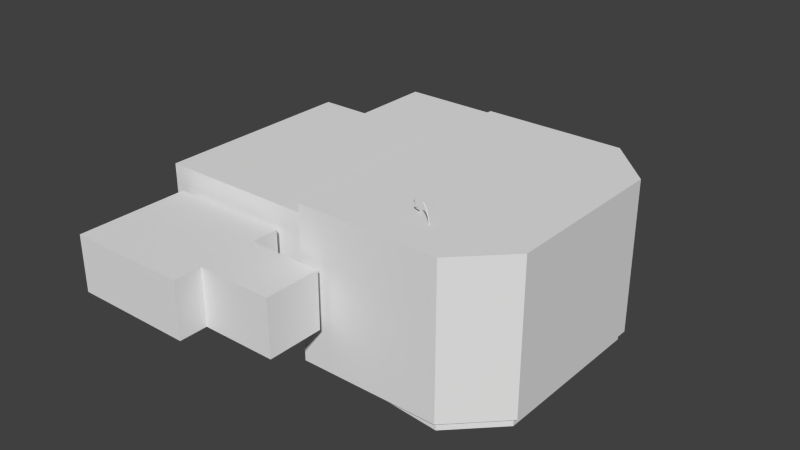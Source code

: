 # Source: Green1.blend  (saved by Blender 2.75.0; exported with 4.5.12 LTS)
import bpy
from mathutils import Matrix  # noqa: F401  (used for matrix-valued properties, if any)

bpy.ops.wm.read_factory_settings(use_empty=True)
scene = bpy.context.scene
scene.name = 'Scene'

# ---- collections
col_collection_1 = bpy.data.collections.new('Collection 1'); scene.collection.children.link(col_collection_1)

# ---- world
world_world = bpy.data.worlds.new('World'); scene.world = world_world
world_world.color = (0.05088, 0.05088, 0.05088)
world_world.use_sun_shadow = False
world_world.sun_shadow_jitter_overblur = 0.0
world_world.cycles.sampling_method = 'MANUAL'
world_world.cycles.sample_map_resolution = 256

# ---- meshes
me_plane_008 = bpy.data.meshes.new('Plane.008')
me_plane_008.from_pydata([(20.2, 8.3, 0.7), (20.2, -8.3, 0.7), (20.2, -8.3, 15.3), (20.2, 8.3, 15.3), (20.0, 9.0, 0.0), (20.0, -9.0, 0.0), (20.0, -9.0, 16.0), (20.0, 9.0, 16.0), (20.0, 8.5, 0.5), (20.0, -8.5, 0.5), (20.0, -8.5, 15.5), (20.0, 8.5, 15.5)], [], [(1, 2, 3, 0), (9, 8, 4, 5), (10, 9, 5, 6), (11, 10, 6, 7), (8, 11, 7, 4), (1, 0, 8, 9), (2, 1, 9, 10), (3, 2, 10, 11), (0, 3, 11, 8)])
me_plane_008.polygons.foreach_set('use_smooth', [True] * 9)
_k = set([(0, 1), (0, 3), (0, 8), (1, 2), (1, 9), (2, 3), (2, 10), (3, 11), (4, 5), (4, 7), (5, 6), (6, 7), (8, 9), (8, 11), (9, 10), (10, 11)])
me_plane_008.attributes.new('sharp_edge', 'BOOLEAN', 'EDGE').data.foreach_set('value', [ (min(e.vertices), max(e.vertices)) in _k for e in me_plane_008.edges])
_uv = me_plane_008.uv_layers.new(name='UVMap')
_uv.uv.foreach_set('vector', [0.8778, 0.8622, 0.7306, 0.8622, 0.7306, 0.6988, 0.8778, 0.6988, 0.1562, 0.6152, 0.1562, 0.4478, 0.1612, 0.4429, 0.1612, 0.6201, 0.005039, 0.6152, 0.1562, 0.6152, 0.1612, 0.6201, 1.922e-08, 0.6201, 0.005039, 0.4478, 0.005039, 0.6152, 1.922e-08, 0.6201, 1.922e-08, 0.4429, 0.1562, 0.4478, 0.005039, 0.4478, 1.922e-08, 0.4429, 0.1612, 0.4429, 0.9221, 0.8248, 0.9221, 0.6614, 0.9241, 0.6595, 0.9241, 0.8268, 0.9262, 0.4941, 0.9262, 0.6378, 0.9242, 0.6398, 0.9242, 0.4921, 0.9242, 0.4941, 0.9242, 0.6575, 0.9221, 0.6595, 0.9221, 0.4921, 0.9241, 0.8051, 0.9241, 0.6614, 0.9262, 0.6595, 0.9262, 0.8071])
me_plane_008.use_remesh_preserve_volume = False
me_plane_008.use_remesh_preserve_attributes = False
me_plane_008.use_mirror_vertex_groups = False
me_plane_008.update()
me_plane_006 = bpy.data.meshes.new('Plane.006')
me_plane_006.from_pydata([(-17.73, 11.7, 5.271), (-17.73, 11.8, 5.271), (-17.73, 11.8, 10.73), (-17.73, 11.7, 10.73), (-5.271, 11.7, 10.73), (-5.271, 11.8, 10.73), (-5.271, 11.8, 5.271), (-5.271, 11.7, 5.271), (-17.73, -11.7, 5.271), (-17.73, -11.8, 5.271), (-17.73, -11.8, 10.73), (-17.73, -11.7, 10.73), (-5.271, -11.7, 10.73), (-5.271, -11.8, 10.73), (-5.271, -11.8, 5.271), (-5.271, -11.7, 5.271)], [], [(5, 6, 1, 2), (4, 3, 0, 7), (12, 15, 8, 11), (13, 10, 9, 14)])
_k = set([(0, 3), (0, 7), (1, 2), (1, 6), (2, 5), (3, 4), (4, 7), (5, 6), (8, 11), (8, 15), (9, 10), (9, 14), (10, 13), (11, 12), (12, 15), (13, 14)])
me_plane_006.attributes.new('sharp_edge', 'BOOLEAN', 'EDGE').data.foreach_set('value', [ (min(e.vertices), max(e.vertices)) in _k for e in me_plane_006.edges])
_uv = me_plane_006.uv_layers.new(name='UVMap')
_uv.uv.foreach_set('vector', [0.8646, 0.8646, 0.8646, -1.865, -5.365, -1.865, -5.365, 0.8646, 0.8646, 0.8646, -5.365, 0.8646, -5.365, -1.865, 0.8646, -1.865, 0.8646, 0.8646, 0.8646, -1.865, -5.365, -1.865, -5.365, 0.8646, 0.8646, 0.8646, -5.365, 0.8646, -5.365, -1.865, 0.8646, -1.865])
me_plane_006.use_remesh_preserve_volume = False
me_plane_006.use_remesh_preserve_attributes = False
me_plane_006.use_mirror_vertex_groups = False
me_plane_006.update()
me_plane_005 = bpy.data.meshes.new('Plane.005')
me_plane_005.from_pydata([(-6.0, -13.0, 4.95), (-17.0, -13.0, 4.95), (-6.0, -23.0, 4.95), (-17.0, -23.0, 4.95)], [], [(0, 1, 3, 2)])
me_plane_005.polygons.foreach_set('use_smooth', [True] * 1)
_k = set([(0, 1), (0, 2), (1, 3), (2, 3)])
me_plane_005.attributes.new('sharp_edge', 'BOOLEAN', 'EDGE').data.foreach_set('value', [ (min(e.vertices), max(e.vertices)) in _k for e in me_plane_005.edges])
_uv = me_plane_005.uv_layers.new(name='UVMap')
_uv.uv.foreach_set('vector', [0.5, 0.0, -5.0, 0.0, -5.0, -5.0, 0.5, -5.0])
me_plane_005.use_remesh_preserve_volume = False
me_plane_005.use_remesh_preserve_attributes = False
me_plane_005.use_mirror_vertex_groups = False
me_plane_005.update()
me_plane_004 = bpy.data.meshes.new('Plane.004')
me_plane_004.from_pydata([(-19.0, -4.0, -0.05), (3.086, -13.0, -0.05), (7.871, -7.781, -0.05), (3.277, -12.81, -0.05), (7.871, 7.781, -0.05), (3.277, 12.81, -0.05), (-19.0, 4.0, -0.05), (3.086, 13.0, -0.05), (-19.0, 10.0, -0.05), (-19.0, -10.0, -0.05), (-2.586, 10.0, -0.05), (3.62, -4.0, -0.05), (0.4142, -13.0, -0.05), (0.4142, 13.0, -0.05), (3.62, 4.0, -0.05), (-2.586, -10.0, -0.05)], [], [(11, 12, 1, 3, 2), (14, 4, 5, 7, 13), (13, 10, 14), (6, 14, 10, 8), (12, 11, 15), (0, 9, 15, 11)])
me_plane_004.polygons.foreach_set('use_smooth', [True] * 6)
_k = set([(0, 9), (0, 11), (1, 12), (2, 3), (2, 11), (4, 5), (4, 14), (6, 8), (6, 14), (7, 13), (8, 10), (9, 15), (10, 13), (12, 15)])
me_plane_004.attributes.new('sharp_edge', 'BOOLEAN', 'EDGE').data.foreach_set('value', [ (min(e.vertices), max(e.vertices)) in _k for e in me_plane_004.edges])
_uv = me_plane_004.uv_layers.new(name='UVMap')
_uv.uv.foreach_set('vector', [0.3098, 0.5, -1.293, -4.0, 0.04289, -4.0, 0.1385, -3.904, 2.435, -1.39, 0.3098, 0.5, 2.435, 2.39, 0.1385, 4.904, 0.04289, 5.0, -1.293, 5.0, 0.7071, 0.0, -0.7929, -1.5, 2.31, -4.5, 0.0, 0.5, 11.31, 0.5, 8.207, 3.5, 0.0, 3.5, 0.7071, 0.0, 2.31, 4.5, -0.7929, 1.5, 0.0, 0.5, 0.0, -2.5, 8.207, -2.5, 11.31, 0.5])
me_plane_004.use_remesh_preserve_volume = False
me_plane_004.use_remesh_preserve_attributes = False
me_plane_004.use_mirror_vertex_groups = False
me_plane_004.update()
me_plane_003 = bpy.data.meshes.new('Plane.003')
me_plane_003.from_pydata([(-6.0, 13.0, 4.95), (-17.0, 13.0, 4.95), (-6.0, 23.0, 4.95), (-17.0, 23.0, 4.95)], [], [(0, 2, 3, 1)])
me_plane_003.polygons.foreach_set('use_smooth', [True] * 1)
_k = set([(0, 1), (0, 2), (1, 3), (2, 3)])
me_plane_003.attributes.new('sharp_edge', 'BOOLEAN', 'EDGE').data.foreach_set('value', [ (min(e.vertices), max(e.vertices)) in _k for e in me_plane_003.edges])
_uv = me_plane_003.uv_layers.new(name='UVMap')
_uv.uv.foreach_set('vector', [0.5, 0.0, 0.5, 5.0, -5.0, 5.0, -5.0, 0.0])
me_plane_003.use_remesh_preserve_volume = False
me_plane_003.use_remesh_preserve_attributes = False
me_plane_003.use_mirror_vertex_groups = False
me_plane_003.update()
me_plane_002 = bpy.data.meshes.new('Plane.002')
me_plane_002.from_pydata([(-19.0, -4.0, -0.05), (3.658, -3.9, 0.0), (19.5, -8.793, 0.0), (19.0, -8.586, 16.05), (19.5, 8.793, 0.0), (19.0, 8.586, 16.05), (14.59, 13.0, 16.05), (14.79, -13.5, 0.0), (14.59, -13.0, 16.05), (1.0, 13.0, 16.05), (3.086, -13.0, -0.05), (1.0, -13.0, 16.05), (4.0, -3.0, 1.0), (4.0, 3.0, 1.0), (-19.0, 2.0, 1.0), (-19.0, -2.0, 1.0), (10.92, 7.383, 1.0), (10.71, 6.293, 1.0), (10.71, -6.293, 1.0), (10.92, -6.617, 1.0), (10.71, -7.707, 1.0), (10.38, -7.924, -0.75), (10.38, -7.924, 1.0), (10.0, -8.0, -0.5), (10.0, -8.0, 1.0), (9.617, -7.924, -0.25), (9.617, -7.924, 1.0), (7.871, -7.781, -0.05), (9.293, -7.707, 1.0), (15.0, 14.0, 0.0), (15.0, -14.0, 0.0), (3.277, -12.81, -0.05), (19.5, -8.793, -1.0), (19.5, 8.793, -1.0), (14.79, -13.5, -1.0), (14.79, 13.5, -1.0), (10.92, 7.383, -1.0), (11.0, 7.0, -1.0), (11.0, 7.0, 1.0), (10.92, 6.617, -1.0), (10.92, 6.617, 1.0), (10.71, 6.293, -1.0), (10.71, -6.293, -1.0), (10.92, -6.617, -1.0), (11.0, -7.0, -1.0), (11.0, -7.0, 1.0), (10.92, -7.383, -1.0), (10.92, -7.383, 1.0), (10.71, -7.707, -1.0), (7.0, 1.0, -1.0), (7.0, 1.0, 1.0), (7.0, -1.0, -1.0), (7.0, -1.0, 1.0), (12.09, -13.5, 0.0), (9.396, -13.5, 0.0), (6.698, -13.5, 0.0), (6.698, -13.5, -0.25), (9.396, -13.5, -0.5), (12.09, -13.5, -0.75), (10.38, 7.924, -0.75), (10.71, 7.707, 1.0), (14.79, 13.5, 0.0), (7.871, 7.781, -0.05), (3.277, 12.81, -0.05), (10.71, 7.707, -1.0), (12.09, 13.5, 0.0), (9.396, 13.5, 0.0), (6.698, 13.5, 0.0), (10.0, 8.0, 1.0), (10.0, 8.0, -0.5), (10.38, 7.924, 1.0), (0.3728, 13.1, 0.0), (0.3728, -13.1, 0.0), (-19.0, 2.0, 6.0), (-19.0, -2.0, 6.0), (-20.0, 3.0, 7.0), (-20.0, -3.0, 7.0), (-19.0, 3.0, 1.0), (-19.0, -3.0, 1.0), (-19.0, 3.0, 7.0), (-19.0, -3.0, 7.0), (-19.0, 4.0, -0.05), (3.658, 3.9, 0.0), (3.086, 13.0, -0.05), (-4.5, 11.0, 4.5), (-4.5, 11.0, 11.5), (-18.5, 11.0, 11.5), (-4.0, -10.0, 13.05), (-6.0, 13.0, 4.95), (-17.0, 13.0, 4.95), (-6.0, 13.0, 11.05), (-17.0, 13.0, 11.05), (-5.0, 15.0, 5.0), (-18.0, 16.0, 5.0), (-18.0, 16.0, 10.0), (-5.0, 21.0, 5.0), (-18.0, 20.0, 5.0), (-18.0, 20.0, 10.0), (-6.0, 23.0, 4.95), (-17.0, 23.0, 4.95), (-6.0, 23.0, 11.05), (-17.0, 23.0, 11.05), (3.0, 15.0, 5.0), (3.0, 15.0, 11.0), (3.0, 21.0, 5.0), (3.0, 21.0, 11.0), (-18.0, 15.0, 5.0), (-18.0, 15.0, 11.0), (-18.0, 21.0, 5.0), (-18.0, 21.0, 11.0), (-18.0, -21.0, 5.0), (-18.0, -15.0, 11.0), (-18.0, -15.0, 5.0), (3.0, -21.0, 11.0), (3.0, -21.0, 5.0), (3.0, -15.0, 11.0), (3.0, -15.0, 5.0), (-17.0, -23.0, 11.05), (-6.0, -23.0, 11.05), (-17.0, -23.0, 4.95), (-6.0, -23.0, 4.95), (-18.0, -20.0, 10.0), (-18.0, -20.0, 5.0), (-5.0, -21.0, 5.0), (-18.0, -16.0, 10.0), (-18.0, -16.0, 5.0), (-5.0, -15.0, 5.0), (-17.0, -13.0, 11.05), (-6.0, -13.0, 11.05), (-17.0, -13.0, 4.95), (-6.0, -13.0, 4.95), (-18.5, -11.0, 11.5), (-4.5, -11.0, 11.5), (-4.5, -11.0, 4.5), (-5.0, 12.0, 5.0), (-17.1, 15.0, 5.0), (-5.9, 15.0, 5.0), (-5.9, 21.0, 5.0), (-17.1, 21.0, 5.0), (-5.0, 24.0, 5.0), (-18.0, 24.0, 5.0), (-17.0, 21.0, 4.95), (-17.0, 15.0, 4.95), (-5.9, 12.9, 5.0), (-17.1, 12.9, 5.0), (-6.0, 15.0, 4.95), (-6.0, 21.0, 4.95), (-5.9, 23.1, 5.0), (-17.1, 23.1, 5.0), (-5.0, 12.0, 11.0), (-5.0, 15.0, 11.0), (-5.0, 21.0, 11.0), (-18.0, 24.0, 11.0), (-5.0, 24.0, 11.0), (-17.1, 12.9, 11.0), (-5.9, 12.9, 11.0), (-7.0, 22.0, 13.0), (-16.0, 22.0, 13.0), (-7.0, 14.0, 13.0), (-16.0, 14.0, 13.0), (-17.1, 23.1, 11.0), (-5.9, 23.1, 11.0), (-6.0, 13.0, 12.0), (-6.0, 23.0, 12.0), (-17.0, 23.0, 12.0), (-17.0, 13.0, 12.0), (-2.627, 10.1, 0.0), (-19.0, 10.0, -0.05), (-4.0, 10.0, 13.05), (-19.0, 10.0, 13.05), (-18.5, 11.0, 4.5), (-5.2, 11.7, 5.2), (-17.8, 11.7, 5.2), (-5.2, 11.7, 10.8), (-17.8, 11.7, 10.8), (-5.0, 11.5, 5.0), (-18.0, 11.5, 5.0), (-5.0, 11.5, 11.0), (-18.0, 11.5, 11.0), (-5.2, 11.8, 5.2), (-17.8, 11.8, 5.2), (-5.2, 11.8, 10.8), (-17.8, 11.8, 10.8), (-18.0, 12.0, 5.0), (-18.0, 12.0, 11.0), (-5.2, 11.5, 5.2), (-17.8, 11.5, 5.2), (-5.2, 11.5, 10.8), (-17.8, 11.5, 10.8), (-5.2, 12.0, 5.2), (-17.8, 12.0, 5.2), (-5.2, 12.0, 10.8), (-17.8, 12.0, 10.8), (-17.73, 11.7, 5.271), (-17.73, 11.8, 5.271), (-17.73, 11.8, 10.73), (-17.73, 11.7, 10.73), (-5.271, 11.7, 10.73), (-5.271, 11.8, 10.73), (-5.271, 11.8, 5.271), (-5.271, 11.7, 5.271), (-18.0, -21.0, 11.0), (-5.0, -12.0, 5.0), (-17.1, -15.0, 5.0), (-5.9, -15.0, 5.0), (-5.9, -21.0, 5.0), (-17.1, -21.0, 5.0), (-5.0, -24.0, 5.0), (-18.0, -24.0, 5.0), (-17.0, -21.0, 4.95), (-17.0, -15.0, 4.95), (-5.9, -12.9, 5.0), (-17.1, -12.9, 5.0), (-6.0, -15.0, 4.95), (-6.0, -21.0, 4.95), (-5.9, -23.1, 5.0), (-17.1, -23.1, 5.0), (-5.0, -12.0, 11.0), (-5.0, -15.0, 11.0), (-5.0, -21.0, 11.0), (-18.0, -24.0, 11.0), (-5.0, -24.0, 11.0), (-17.1, -12.9, 11.0), (-5.9, -12.9, 11.0), (-7.0, -22.0, 13.0), (-16.0, -22.0, 13.0), (-7.0, -14.0, 13.0), (-16.0, -14.0, 13.0), (-17.1, -23.1, 11.0), (-5.9, -23.1, 11.0), (-6.0, -13.0, 12.0), (-6.0, -23.0, 12.0), (-17.0, -23.0, 12.0), (-17.0, -13.0, 12.0), (-2.627, -10.1, 0.0), (-19.0, -10.0, -0.05), (-19.0, -10.0, 13.05), (-18.5, -11.0, 4.5), (-5.2, -11.7, 5.2), (-17.8, -11.7, 5.2), (-5.2, -11.7, 10.8), (-17.8, -11.7, 10.8), (-5.0, -11.5, 5.0), (-18.0, -11.5, 5.0), (-5.0, -11.5, 11.0), (-18.0, -11.5, 11.0), (-5.2, -11.8, 5.2), (-17.8, -11.8, 5.2), (-5.2, -11.8, 10.8), (-17.8, -11.8, 10.8), (-18.0, -12.0, 5.0), (-18.0, -12.0, 11.0), (-5.2, -11.5, 5.2), (-17.8, -11.5, 5.2), (-5.2, -11.5, 10.8), (-17.8, -11.5, 10.8), (-5.2, -12.0, 5.2), (-17.8, -12.0, 5.2), (-5.2, -12.0, 10.8), (-17.8, -12.0, 10.8), (-17.73, -11.7, 5.271), (-17.73, -11.8, 5.271), (-17.73, -11.8, 10.73), (-17.73, -11.7, 10.73), (-5.271, -11.7, 10.73), (-5.271, -11.8, 10.73), (-5.271, -11.8, 5.271), (-5.271, -11.7, 5.271), (-3.0, -11.0, 13.0), (-3.0, 11.0, 13.0), (-20.0, 11.0, 13.0), (-20.0, -11.0, 13.0), (-3.9, -10.1, 13.0), (-3.9, 10.1, 13.0), (-19.1, 10.1, 13.0), (-19.1, -10.1, 13.0), (-5.0, -9.0, 15.0), (-5.0, 9.0, 15.0), (-18.0, 9.0, 15.0), (-18.0, -9.0, 15.0), (-4.0, -10.0, 14.0), (-4.0, 10.0, 14.0), (-19.0, 10.0, 14.0), (-19.0, -10.0, 14.0), (-3.0, 11.0, 0.0), (-20.0, 11.0, 0.0), (4.0, -3.0, 0.0), (-20.0, -3.0, 0.0), (9.293, -7.707, 0.0), (4.0, -13.5, 0.0), (9.293, 7.707, 0.0), (0.0, -14.0, 0.0), (3.5, -14.0, 0.0), (0.0, 14.0, 0.0), (4.0, 3.0, 0.0), (-20.0, 3.0, 0.0), (3.5, 14.0, 0.0), (-3.0, -11.0, 0.0), (-20.0, -11.0, 0.0), (-2.586, 10.0, -0.05), (-19.1, 10.1, 0.0), (3.62, -4.0, -0.05), (-19.1, -3.9, 0.0), (8.013, -7.773, 0.0), (3.349, -12.88, 0.0), (3.349, 12.88, 0.0), (8.013, 7.773, 0.0), (0.4142, -13.0, -0.05), (3.127, -13.1, 0.0), (0.4142, 13.0, -0.05), (3.62, 4.0, -0.05), (-19.1, 3.9, 0.0), (3.127, 13.1, 0.0), (-2.586, -10.0, -0.05), (-19.1, -10.1, 0.0), (15.0, 14.0, 16.0), (15.0, -14.0, 16.0), (0.0, -14.0, 16.0), (0.0, 14.0, 16.0), (19.1, -8.627, 16.0), (19.1, 8.627, 16.0), (14.63, 13.1, 16.0), (14.63, -13.1, 16.0), (0.9, -13.1, 16.0), (0.9, 13.1, 16.0), (18.0, -8.172, 18.0), (18.0, 8.172, 18.0), (14.17, 12.0, 18.0), (14.17, -12.0, 18.0), (2.0, -12.0, 18.0), (2.0, 12.0, 18.0), (19.0, -8.586, 17.0), (19.0, 8.586, 17.0), (14.59, 13.0, 17.0), (14.59, -13.0, 17.0), (1.0, -13.0, 17.0), (1.0, 13.0, 17.0), (10.38, -7.924, -1.0), (10.0, -8.0, -0.75), (9.617, -7.924, -0.5), (6.698, -13.5, -0.5), (9.396, -13.5, -0.75), (12.09, -13.5, -1.0), (9.293, -7.707, -0.25), (4.0, -13.5, -0.25), (9.617, 7.924, -0.25), (9.617, 7.924, 1.0), (9.293, 7.707, 1.0), (6.698, 13.5, -0.25), (9.396, 13.5, -0.5), (12.09, 13.5, -0.75), (4.0, 13.5, 0.0), (10.38, 7.924, -1.0), (10.0, 8.0, -0.75), (9.617, 7.924, -0.5), (6.698, 13.5, -0.5), (9.396, 13.5, -0.75), (12.09, 13.5, -1.0), (9.293, 7.707, -0.25), (4.0, 13.5, -0.25), (20.0, 9.0, 0.0), (20.0, -9.0, 0.0), (20.0, -9.0, 16.0), (20.0, 9.0, 16.0), (10.0, 1.0, 15.0), (9.617, 0.9239, 15.0), (9.293, 0.7071, 15.0), (9.076, 0.3827, 15.0), (9.0, -4.371e-08, 15.0), (9.076, -0.3827, 15.0), (9.293, -0.7071, 15.0), (9.617, -0.9239, 15.0), (10.0, -1.0, 15.0), (10.38, -0.9239, 15.0), (10.71, -0.7071, 15.0), (10.92, -0.3827, 15.0), (11.0, 1.192e-08, 15.0), (10.92, 0.3827, 15.0), (10.71, 0.7071, 15.0), (10.38, 0.9239, 15.0), (9.617, 0.9239, 18.0), (10.0, 1.0, 18.0), (9.293, 0.7071, 18.0), (9.076, 0.3827, 18.0), (9.0, -4.371e-08, 18.0), (9.076, -0.3827, 18.0), (9.293, -0.7071, 18.0), (9.617, -0.9239, 18.0), (10.0, -1.0, 18.0), (10.38, -0.9239, 18.0), (10.71, -0.7071, 18.0), (10.92, -0.3827, 18.0), (11.0, 1.192e-08, 18.0), (10.92, 0.3827, 18.0), (10.71, 0.7071, 18.0), (10.38, 0.9239, 18.0)], [], [(287, 286, 12, 78), (360, 363, 315, 29), (78, 12, 13, 77), (25, 26, 28, 288), (23, 24, 26, 25), (21, 22, 24, 23), (28, 12, 286, 288), (8, 11, 335, 334), (4, 2, 361, 360), (362, 361, 30, 316), (2, 7, 30, 361), (7, 2, 32, 34), (2, 4, 33, 32), (37, 38, 40, 39), (44, 45, 47, 46), (50, 52, 51, 49), (41, 49, 33), (34, 32, 42, 43, 44, 46, 48), (42, 32, 51), (32, 33, 49, 51), (58, 53, 7, 34), (57, 54, 53, 58), (56, 55, 54, 57), (289, 55, 56), (57, 341, 338, 23), (288, 289, 344, 343), (56, 340, 339, 25), (48, 20, 22, 21), (47, 45, 19, 18, 28, 26, 24, 22, 20), (52, 12, 28, 18), (13, 12, 52, 50), (36, 16, 38, 37), (39, 40, 17, 41), (46, 47, 20, 48), (43, 19, 45, 44), (42, 18, 19, 43), (18, 42, 51, 52), (50, 49, 41, 17), (58, 342, 337, 21), (349, 69, 353, 356), (350, 59, 352, 357), (348, 345, 354, 355), (318, 269, 284, 293), (33, 35, 64, 36, 37, 39, 41), (59, 69, 68, 70), (69, 345, 346, 68), (7, 53, 54, 55, 289, 292, 30), (318, 317, 268, 269), (317, 316, 30, 292), (292, 291, 317), (80, 76, 287, 78), (80, 79, 75, 76), (74, 73, 79, 80), (73, 14, 77, 79), (15, 74, 80, 78), (294, 295, 77, 13), (29, 315, 318, 296), (296, 318, 293), (295, 75, 79, 77), (285, 270, 75, 295), (130, 211, 212, 129), (90, 91, 165, 162), (149, 150, 92, 134), (109, 108, 140, 152), (150, 151, 105, 103), (139, 153, 152, 140), (95, 151, 153, 139), (102, 103, 105, 104), (151, 95, 104, 105), (95, 92, 102, 104), (92, 150, 103, 102), (93, 94, 107, 106), (97, 96, 108, 109), (94, 97, 109, 107), (210, 203, 206, 209), (215, 207, 123, 205), (206, 110, 208, 216), (216, 208, 207, 215), (203, 112, 110, 206), (205, 123, 126, 204), (204, 126, 202, 211), (124, 111, 201, 121), (121, 201, 110, 122), (125, 112, 111, 124), (126, 116, 115, 218), (123, 114, 116, 126), (219, 113, 114, 123), (116, 114, 113, 115), (123, 207, 221, 219), (207, 208, 220, 221), (218, 115, 113, 219), (201, 220, 208, 110), (217, 202, 126, 218), (128, 230, 233, 127), (136, 143, 134, 92), (137, 136, 92, 95), (135, 138, 108, 106), (148, 147, 139, 140), (138, 148, 140, 108), (147, 137, 95, 139), (142, 141, 138, 135), (88, 89, 144, 143), (89, 142, 135, 144), (145, 88, 143, 136), (146, 145, 136, 137), (99, 98, 147, 148), (141, 99, 148, 138), (98, 146, 137, 147), (161, 160, 152, 153), (155, 161, 153, 151, 150, 149), (100, 90, 162, 163), (91, 90, 155, 154), (101, 100, 163, 164), (91, 154, 160, 101), (91, 101, 164, 165), (100, 101, 160, 161), (90, 100, 161, 155), (159, 157, 156, 158), (158, 156, 163, 162), (157, 159, 165, 164), (156, 157, 164, 163), (159, 158, 162, 165), (85, 84, 284, 269), (86, 85, 269, 270), (182, 181, 198, 195), (185, 186, 176, 175), (187, 185, 175, 177), (188, 187, 177, 178), (186, 188, 178, 176), (171, 173, 197, 200), (174, 172, 193, 196), (181, 179, 199, 198), (190, 183, 184, 192), (171, 172, 186, 185), (173, 171, 185, 187), (174, 173, 187, 188), (172, 174, 188, 186), (180, 179, 189, 190), (179, 181, 191, 189), (181, 182, 192, 191), (182, 180, 190, 192), (196, 193, 194, 195), (200, 197, 198, 199), (197, 196, 195, 198), (193, 200, 199, 194), (179, 180, 194, 199), (173, 174, 196, 197), (172, 171, 200, 193), (180, 182, 195, 194), (183, 106, 107, 184), (143, 144, 183, 134), (144, 135, 106, 183), (154, 155, 149, 184), (154, 184, 107, 109, 152, 160), (84, 170, 285, 284), (170, 86, 270, 285), (86, 170, 176, 178), (84, 85, 177, 175), (85, 86, 178, 177), (170, 84, 175, 176), (189, 134, 183, 190), (191, 149, 134, 189), (192, 184, 149, 191), (129, 212, 203, 210), (213, 204, 211, 130), (214, 205, 204, 213), (119, 216, 215, 120), (209, 206, 216, 119), (120, 215, 205, 214), (229, 221, 220, 228), (223, 217, 218, 219, 221, 229), (118, 231, 230, 128), (127, 222, 223, 128), (117, 232, 231, 118), (127, 117, 228, 222), (127, 233, 232, 117), (118, 229, 228, 117), (128, 223, 229, 118), (227, 226, 224, 225), (226, 230, 231, 224), (225, 232, 233, 227), (224, 231, 232, 225), (227, 233, 230, 226), (249, 262, 265, 248), (252, 242, 243, 253), (254, 244, 242, 252), (255, 245, 244, 254), (253, 243, 245, 255), (238, 267, 264, 240), (241, 263, 260, 239), (248, 265, 266, 246), (257, 259, 251, 250), (238, 252, 253, 239), (240, 254, 252, 238), (241, 255, 254, 240), (239, 253, 255, 241), (247, 257, 256, 246), (246, 256, 258, 248), (248, 258, 259, 249), (249, 259, 257, 247), (263, 262, 261, 260), (267, 266, 265, 264), (264, 265, 262, 263), (260, 261, 266, 267), (246, 266, 261, 247), (240, 264, 263, 241), (239, 260, 267, 238), (247, 261, 262, 249), (250, 251, 111, 112), (211, 202, 250, 212), (212, 250, 112, 203), (222, 251, 217, 223), (222, 228, 220, 201, 111, 251), (133, 297, 298, 237), (237, 298, 271, 131), (131, 245, 243, 237), (133, 242, 244, 132), (132, 244, 245, 131), (237, 243, 242, 133), (256, 257, 250, 202), (258, 256, 202, 217), (259, 258, 217, 251), (297, 268, 317, 291), (76, 271, 298, 287), (168, 87, 280, 281), (75, 270, 271, 76), (132, 268, 297, 133), (131, 271, 268, 132), (272, 273, 269, 268), (273, 274, 270, 269), (275, 272, 268, 271), (274, 275, 271, 270), (87, 168, 273, 272), (168, 169, 274, 273), (236, 87, 272, 275), (169, 236, 275, 274), (277, 276, 279, 278), (236, 169, 282, 283), (169, 168, 281, 282), (87, 236, 283, 280), (276, 277, 281, 280), (277, 278, 282, 281), (279, 276, 280, 283), (278, 279, 283, 282), (300, 166, 284, 285), (302, 1, 286, 287), (1, 303, 288, 286), (303, 304, 289, 288), (308, 72, 291, 292), (304, 308, 292, 289), (166, 71, 293, 284), (82, 311, 295, 294), (311, 300, 285, 295), (306, 82, 294, 290), (71, 312, 296, 293), (234, 314, 298, 297), (72, 234, 297, 291), (314, 302, 287, 298), (167, 299, 166, 300), (0, 301, 1, 302), (301, 27, 303, 1), (27, 31, 304, 303), (63, 62, 306, 305), (10, 307, 72, 308), (31, 10, 308, 304), (299, 309, 71, 166), (310, 81, 311, 82), (81, 167, 300, 311), (62, 310, 82, 306), (83, 63, 305, 312), (309, 83, 312, 71), (313, 235, 314, 234), (307, 313, 234, 72), (235, 0, 302, 314), (319, 320, 363, 362), (320, 321, 315, 363), (322, 319, 362, 316), (323, 322, 316, 317), (321, 324, 318, 315), (324, 323, 317, 318), (3, 5, 320, 319), (5, 6, 321, 320), (8, 3, 319, 322), (11, 8, 322, 323), (6, 9, 324, 321), (9, 11, 323, 324), (326, 325, 328, 329, 330, 327), (6, 5, 332, 333), (9, 6, 333, 336), (3, 8, 334, 331), (5, 3, 331, 332), (11, 9, 336, 335), (325, 326, 332, 331), (326, 327, 333, 332), (328, 325, 331, 334), (329, 328, 334, 335), (327, 330, 336, 333), (330, 329, 335, 336), (58, 34, 342), (57, 58, 341), (56, 57, 340), (56, 344, 289), (288, 343, 25), (25, 339, 23), (23, 338, 21), (21, 337, 48), (34, 48, 337, 342), (58, 21, 338, 341), (57, 23, 339, 340), (25, 343, 344, 56), (349, 356, 350), (348, 355, 349), (348, 351, 359), (345, 69, 354), (69, 59, 353), (350, 356, 353, 59), (349, 355, 354, 69), (345, 348, 359, 358), (61, 4, 360, 29), (4, 61, 35, 33), (351, 348, 67), (348, 349, 66, 67), (64, 59, 70, 60), (70, 68, 346, 347, 17, 40, 38, 16, 60), (17, 347, 13, 50), (64, 60, 16, 36), (350, 35, 61, 65), (349, 350, 65, 66), (345, 290, 347, 346), (290, 358, 359, 351), (67, 66, 65, 61, 351), (13, 347, 290, 294), (351, 61, 29, 296), (305, 306, 290, 351), (312, 305, 351, 296), (350, 357, 35), (290, 345, 358), (59, 64, 352), (35, 357, 352, 64), (365, 364, 379, 378, 377, 376, 375, 374, 373, 372, 371, 370, 369, 368, 367, 366), (368, 369, 385, 384), (376, 377, 393, 392), (369, 370, 386, 385), (377, 378, 394, 393), (370, 371, 387, 386), (378, 379, 395, 394), (371, 372, 388, 387), (364, 365, 380, 381), (379, 364, 381, 395), (372, 373, 389, 388), (365, 366, 382, 380), (373, 374, 390, 389), (366, 367, 383, 382), (374, 375, 391, 390), (367, 368, 384, 383), (375, 376, 392, 391)])
me_plane_002.polygons.foreach_set('use_smooth', [True] * 356)
_k = set([(0, 235), (0, 301), (0, 302), (1, 301), (1, 302), (1, 303), (2, 4), (2, 7), (2, 32), (3, 5), (3, 8), (3, 331), (4, 33), (4, 61), (5, 6), (5, 332), (6, 9), (6, 333), (7, 34), (7, 53), (8, 11), (8, 334), (9, 11), (9, 336), (10, 31), (10, 307), (10, 308), (11, 335), (12, 28), (12, 78), (12, 286), (13, 77), (13, 294), (13, 347), (14, 73), (15, 74), (16, 38), (16, 60), (17, 40), (17, 50), (18, 19), (18, 52), (19, 45), (20, 22), (20, 47), (21, 58), (21, 337), (21, 338), (22, 24), (23, 57), (23, 338), (23, 339), (24, 26), (25, 56), (25, 339), (25, 343), (26, 28), (27, 31), (27, 301), (27, 303), (29, 296), (29, 315), (29, 360), (30, 292), (30, 316), (30, 361), (31, 304), (32, 33), (32, 34), (33, 35), (34, 48), (34, 342), (35, 61), (35, 64), (35, 357), (36, 37), (36, 64), (37, 39), (38, 40), (39, 41), (41, 49), (42, 43), (42, 51), (43, 44), (44, 46), (45, 47), (46, 48), (48, 337), (49, 50), (49, 51), (50, 52), (51, 52), (53, 54), (54, 55), (55, 289), (56, 340), (56, 344), (57, 340), (57, 341), (58, 341), (58, 342), (59, 350), (59, 352), (59, 353), (60, 70), (61, 65), (62, 63), (62, 306), (62, 310), (63, 83), (63, 305), (64, 352), (65, 66), (66, 67), (67, 351), (68, 70), (68, 346), (69, 349), (69, 353), (69, 354), (71, 166), (71, 309), (71, 312), (72, 234), (72, 307), (72, 308), (73, 74), (75, 76), (75, 79), (75, 295), (76, 80), (76, 287), (77, 78), (77, 79), (78, 80), (79, 80), (81, 167), (81, 310), (81, 311), (82, 306), (82, 310), (82, 311), (83, 309), (83, 312), (84, 85), (84, 170), (84, 175), (85, 86), (85, 177), (86, 170), (86, 178), (87, 168), (87, 236), (87, 280), (88, 89), (88, 143), (88, 145), (89, 142), (89, 144), (90, 91), (90, 100), (90, 162), (91, 101), (91, 165), (92, 102), (92, 134), (92, 150), (94, 97), (95, 104), (95, 139), (95, 151), (98, 99), (98, 146), (98, 147), (99, 141), (99, 148), (100, 101), (100, 163), (101, 164), (102, 103), (102, 104), (103, 105), (103, 150), (104, 105), (105, 151), (106, 108), (106, 183), (107, 109), (107, 184), (108, 140), (109, 152), (110, 112), (110, 208), (111, 201), (111, 251), (112, 250), (113, 114), (113, 115), (113, 219), (114, 116), (114, 123), (115, 116), (115, 218), (116, 126), (117, 118), (117, 127), (117, 232), (118, 128), (118, 231), (119, 120), (119, 209), (119, 216), (120, 214), (120, 215), (121, 124), (123, 207), (123, 219), (126, 202), (126, 218), (127, 128), (127, 233), (128, 230), (129, 130), (129, 210), (129, 212), (130, 211), (130, 213), (131, 132), (131, 237), (131, 245), (132, 133), (132, 244), (133, 237), (133, 242), (134, 149), (134, 183), (135, 138), (135, 142), (135, 144), (136, 137), (136, 143), (136, 145), (137, 146), (137, 147), (138, 141), (138, 148), (139, 140), (139, 153), (140, 152), (141, 142), (143, 144), (145, 146), (147, 148), (149, 150), (149, 184), (151, 153), (152, 153), (154, 155), (154, 160), (155, 161), (156, 157), (156, 158), (156, 163), (157, 159), (157, 164), (158, 159), (158, 162), (159, 165), (160, 161), (162, 163), (162, 165), (163, 164), (164, 165), (166, 299), (166, 300), (167, 299), (167, 300), (168, 169), (168, 281), (169, 236), (169, 282), (170, 176), (171, 172), (171, 173), (171, 185), (171, 200), (172, 174), (172, 186), (172, 193), (173, 174), (173, 187), (173, 197), (174, 188), (174, 196), (175, 176), (175, 177), (175, 185), (176, 178), (176, 186), (177, 178), (177, 187), (178, 188), (179, 180), (179, 181), (179, 189), (179, 199), (180, 182), (180, 190), (180, 194), (181, 182), (181, 191), (181, 198), (182, 192), (182, 195), (183, 184), (185, 186), (185, 187), (186, 188), (187, 188), (189, 190), (189, 191), (190, 192), (191, 192), (193, 194), (193, 196), (193, 200), (194, 195), (194, 199), (195, 196), (195, 198), (196, 197), (197, 198), (197, 200), (198, 199), (199, 200), (201, 220), (202, 217), (202, 250), (203, 206), (203, 210), (203, 212), (204, 205), (204, 211), (204, 213), (205, 214), (205, 215), (206, 209), (206, 216), (207, 208), (207, 221), (208, 220), (209, 210), (211, 212), (213, 214), (215, 216), (217, 218), (217, 251), (219, 221), (220, 221), (222, 223), (222, 228), (223, 229), (224, 225), (224, 226), (224, 231), (225, 227), (225, 232), (226, 227), (226, 230), (227, 233), (228, 229), (230, 231), (230, 233), (231, 232), (232, 233), (234, 313), (234, 314), (235, 313), (235, 314), (236, 283), (237, 243), (238, 239), (238, 240), (238, 252), (238, 267), (239, 241), (239, 253), (239, 260), (240, 241), (240, 254), (240, 264), (241, 255), (241, 263), (242, 243), (242, 244), (242, 252), (243, 245), (243, 253), (244, 245), (244, 254), (245, 255), (246, 247), (246, 248), (246, 256), (246, 266), (247, 249), (247, 257), (247, 261), (248, 249), (248, 258), (248, 265), (249, 259), (249, 262), (250, 251), (252, 253), (252, 254), (253, 255), (254, 255), (256, 257), (256, 258), (257, 259), (258, 259), (260, 261), (260, 263), (260, 267), (261, 262), (261, 266), (262, 263), (262, 265), (263, 264), (264, 265), (264, 267), (265, 266), (266, 267), (268, 269), (268, 271), (268, 297), (268, 317), (269, 270), (269, 284), (269, 318), (270, 271), (270, 285), (271, 298), (272, 273), (272, 275), (273, 274), (274, 275), (276, 277), (276, 279), (276, 280), (277, 278), (277, 281), (278, 279), (278, 282), (279, 283), (280, 281), (280, 283), (281, 282), (282, 283), (284, 285), (284, 293), (285, 295), (286, 287), (286, 288), (287, 298), (288, 289), (288, 343), (289, 344), (290, 294), (290, 351), (290, 358), (291, 292), (291, 297), (291, 317), (293, 296), (293, 318), (294, 295), (297, 298), (299, 309), (300, 311), (302, 314), (303, 304), (304, 308), (305, 306), (305, 312), (307, 313), (315, 318), (315, 363), (316, 317), (316, 362), (317, 318), (319, 320), (319, 322), (320, 321), (321, 324), (322, 323), (323, 324), (325, 326), (325, 328), (325, 331), (326, 327), (326, 332), (327, 330), (327, 333), (328, 329), (328, 334), (329, 330), (329, 335), (330, 336), (331, 332), (331, 334), (332, 333), (333, 336), (334, 335), (335, 336), (337, 342), (338, 341), (339, 340), (343, 344), (345, 348), (345, 354), (345, 358), (346, 347), (348, 355), (348, 359), (349, 355), (349, 356), (350, 356), (350, 357), (351, 359), (352, 357), (353, 356), (354, 355), (358, 359), (360, 361), (360, 363), (361, 362), (362, 363), (364, 365), (364, 379), (365, 366), (366, 367), (367, 368), (368, 369), (369, 370), (370, 371), (371, 372), (372, 373), (373, 374), (374, 375), (375, 376), (376, 377), (377, 378), (378, 379)])
me_plane_002.attributes.new('sharp_edge', 'BOOLEAN', 'EDGE').data.foreach_set('value', [ (min(e.vertices), max(e.vertices)) in _k for e in me_plane_002.edges])
_uv = me_plane_002.uv_layers.new(name='UVMap')
_uv.uv.foreach_set('vector', [0.9896, 0.253, 0.9814, 0.503, 0.971, 0.5026, 0.9788, 0.2631, 0.4582, 0.9588, 0.4582, 0.792, 0.5103, 0.792, 0.5103, 0.9588, 0.4061, 0.2918, 0.4061, 0.5315, 0.3436, 0.5315, 0.3436, 0.2918, 0.982, 0.5616, 0.969, 0.5612, 0.9691, 0.5578, 0.9796, 0.5581, 0.9845, 0.5657, 0.9689, 0.5651, 0.969, 0.5612, 0.982, 0.5616, 0.987, 0.5697, 0.9688, 0.5691, 0.9689, 0.5651, 0.9845, 0.5657, 0.9691, 0.5578, 0.971, 0.5026, 0.9814, 0.503, 0.9796, 0.5581, 0.4171, 0.9067, 0.4171, 0.7651, 0.427, 0.7651, 0.427, 0.9067, 0.2374, 0.005211, 0.05422, 0.005211, 0.05207, 1.988e-08, 0.2395, 0.0, 0.5623, 0.792, 0.5623, 0.9588, 0.5103, 0.9588, 0.5103, 0.792, 0.05422, 0.005211, 0.005207, 0.05427, 0.0, 0.05211, 0.05207, 1.988e-08, 0.2811, 0.6983, 0.2811, 0.6492, 0.2916, 0.6492, 0.2916, 0.6983, 0.2811, 0.6492, 0.2811, 0.4659, 0.2916, 0.4659, 0.2916, 0.6492, 0.4165, 0.6118, 0.4374, 0.6118, 0.4374, 0.6158, 0.4165, 0.6158, 0.4165, 0.7577, 0.4374, 0.7577, 0.4374, 0.7617, 0.4165, 0.7617, 0.4374, 0.6744, 0.4374, 0.6952, 0.4165, 0.6952, 0.4165, 0.6744, 0.6634, 0.4981, 0.6248, 0.4429, 0.755, 0.5241, 0.706, 0.2918, 0.755, 0.3409, 0.6634, 0.3669, 0.6657, 0.3635, 0.6665, 0.3595, 0.6657, 0.3556, 0.6634, 0.3522, 0.6634, 0.3669, 0.755, 0.3409, 0.6248, 0.4221, 0.755, 0.3409, 0.755, 0.5241, 0.6248, 0.4429, 0.6248, 0.4221, 0.9029, 0.5429, 0.9107, 0.5429, 0.9107, 0.571, 0.9002, 0.571, 0.9055, 0.5148, 0.9107, 0.5148, 0.9107, 0.5429, 0.9029, 0.5429, 0.9081, 0.4867, 0.9107, 0.4867, 0.9107, 0.5148, 0.9055, 0.5148, 0.9107, 0.4586, 0.9107, 0.4867, 0.9081, 0.4867, 0.7524, 0.9067, 0.755, 0.9067, 0.755, 0.964, 0.7524, 0.964, 0.4249, 0.9671, 0.4249, 0.9067, 0.4275, 0.9067, 0.4275, 0.9671, 0.4301, 0.9067, 0.4327, 0.9067, 0.4327, 0.9648, 0.4301, 0.9648, 0.9895, 0.5732, 0.9687, 0.5725, 0.9688, 0.5691, 0.987, 0.5697, 0.4518, 0.6037, 0.4478, 0.6045, 0.4438, 0.6037, 0.4404, 0.6014, 0.4551, 0.5867, 0.4574, 0.59, 0.4582, 0.594, 0.4574, 0.598, 0.4551, 0.6014, 0.3853, 0.5628, 0.4061, 0.5315, 0.4551, 0.5867, 0.4404, 0.6014, 0.3436, 0.5315, 0.4061, 0.5315, 0.3853, 0.5628, 0.3645, 0.5628, 0.4165, 0.6078, 0.4374, 0.6078, 0.4374, 0.6118, 0.4165, 0.6118, 0.4165, 0.6158, 0.4374, 0.6158, 0.4374, 0.6192, 0.4165, 0.6192, 0.4165, 0.7617, 0.4374, 0.7617, 0.4374, 0.7651, 0.4165, 0.7651, 0.4165, 0.7537, 0.4374, 0.7537, 0.4374, 0.7577, 0.4165, 0.7577, 0.4165, 0.7504, 0.4374, 0.7504, 0.4374, 0.7537, 0.4165, 0.7537, 0.4374, 0.7504, 0.4165, 0.7504, 0.4165, 0.6952, 0.4374, 0.6952, 0.4374, 0.6744, 0.4165, 0.6744, 0.4165, 0.6192, 0.4374, 0.6192, 0.4379, 0.9648, 0.4353, 0.9648, 0.4353, 0.9067, 0.4379, 0.9067, 0.7498, 0.964, 0.7498, 0.9067, 0.7524, 0.9067, 0.7524, 0.964, 0.4353, 0.9067, 0.4353, 0.9648, 0.4327, 0.9648, 0.4327, 0.9067, 0.4275, 0.9648, 0.4275, 0.9067, 0.4301, 0.9067, 0.4301, 0.9648, 0.4582, 0.5836, 0.4894, 0.5523, 0.6248, 0.5523, 0.6248, 0.5836, 0.755, 0.5241, 0.706, 0.5732, 0.6634, 0.5128, 0.6657, 0.5094, 0.6665, 0.5055, 0.6657, 0.5015, 0.6634, 0.4981, 0.987, 0.5767, 0.9845, 0.5807, 0.9689, 0.5812, 0.9688, 0.5773, 0.9845, 0.5807, 0.982, 0.5848, 0.969, 0.5852, 0.9689, 0.5812, 0.005207, 0.05427, 0.005207, 0.08239, 0.005207, 0.1105, 0.005207, 0.1386, 0.005207, 0.1667, 1.986e-08, 0.172, 0.0, 0.05211, 0.4582, 0.5836, 0.4582, 0.2918, 0.4894, 0.3231, 0.4894, 0.5523, 0.7602, 0.5732, 0.9164, 0.5732, 0.9164, 0.7399, 0.7966, 0.7399, 0.7966, 0.7399, 0.7602, 0.7399, 0.7602, 0.5732, 0.9164, 0.261, 0.9167, 0.2506, 0.9896, 0.253, 0.9788, 0.2631, 0.9269, 0.2397, 0.9269, 0.1772, 0.9373, 0.1772, 0.9373, 0.2397, 0.8748, 0.1876, 0.8748, 0.2293, 0.8644, 0.2397, 0.8644, 0.1772, 0.8748, 0.2293, 0.9269, 0.2293, 0.9269, 0.2397, 0.8644, 0.2397, 0.9269, 0.1876, 0.8748, 0.1876, 0.8644, 0.1772, 0.9269, 0.1772, 0.9814, 0.6434, 0.9896, 0.8934, 0.9788, 0.8833, 0.971, 0.6437, 0.9112, 0.2918, 0.9112, 0.4586, 0.755, 0.4586, 0.7914, 0.2918, 0.7914, 0.2918, 0.755, 0.4586, 0.755, 0.2918, 0.9896, 0.8934, 0.9167, 0.8958, 0.9164, 0.8854, 0.9788, 0.8833, 0.7602, 0.8025, 0.6248, 0.8025, 0.6873, 0.7191, 0.7602, 0.7191, 0.6874, 0.1251, 0.6864, 0.1261, 0.6864, 0.009379, 0.6874, 0.01042, 0.4379, 0.9901, 0.4379, 0.8754, 0.4478, 0.8754, 0.4478, 0.9901, 0.8227, 0.9171, 0.8539, 0.9171, 0.8539, 0.9796, 0.8227, 0.9796, 0.6248, 0.8233, 0.5623, 0.8233, 0.5623, 0.792, 0.6248, 0.792, 0.1562, 0.7816, 0.2187, 0.7816, 0.2187, 0.865, 0.1562, 0.865, 0.2916, 0.8233, 0.3541, 0.8233, 0.3541, 0.9588, 0.2916, 0.9588, 0.5623, 0.9796, 0.5623, 0.9171, 0.5936, 0.9171, 0.5936, 0.9796, 0.8019, 0.2814, 0.7395, 0.2814, 0.7395, 0.2189, 0.8019, 0.2189, 0.8644, 0.2605, 0.8019, 0.2605, 0.8019, 0.1772, 0.8644, 0.1772, 0.3853, 0.6878, 0.3228, 0.6878, 0.3228, 0.6045, 0.3853, 0.6045, 0.755, 0.4586, 0.8175, 0.4586, 0.8175, 0.5419, 0.755, 0.5419, 0.5623, 0.8754, 0.6144, 0.8754, 0.6248, 0.8858, 0.5623, 0.8858, 0.6144, 0.8337, 0.5623, 0.8337, 0.5623, 0.8233, 0.6248, 0.8233, 0.6144, 0.8754, 0.6144, 0.8337, 0.6248, 0.8233, 0.6248, 0.8858, 0.7082, 0.01042, 0.7082, 0.009379, 0.7707, 0.009379, 0.7707, 0.01042, 0.7926, 0.1261, 0.8019, 0.1355, 0.7707, 0.1355, 0.7707, 0.1261, 0.7707, 0.009379, 0.7707, 3.976e-08, 0.8019, 3.976e-08, 0.7926, 0.009379, 0.7926, 0.009379, 0.8019, 3.976e-08, 0.8019, 0.1355, 0.7926, 0.1261, 0.7082, 0.009379, 0.7082, 0.0, 0.7707, 3.976e-08, 0.7707, 0.009379, 0.7707, 0.1261, 0.7707, 0.1355, 0.7082, 0.1355, 0.7082, 0.1261, 0.7082, 0.1261, 0.7082, 0.1355, 0.677, 0.1355, 0.6864, 0.1261, 0.01041, 0.9484, 9.931e-09, 0.9588, 9.931e-09, 0.8962, 0.01041, 0.9067, 0.01041, 0.9067, 9.931e-09, 0.8962, 0.06248, 0.8962, 0.06248, 0.9067, 0.06248, 0.9484, 0.06248, 0.9588, 9.931e-09, 0.9588, 0.01041, 0.9484, 0.9164, 0.9792, 0.9164, 0.8958, 0.9789, 0.8958, 0.9789, 0.9792, 0.7707, 0.1355, 0.7707, 0.2189, 0.7082, 0.2189, 0.7082, 0.1355, 0.8175, 0.5419, 0.8175, 0.4586, 0.8799, 0.4586, 0.8799, 0.5419, 0.7395, 0.2189, 0.7395, 0.2814, 0.677, 0.2814, 0.677, 0.2189, 0.7914, 0.9796, 0.7602, 0.9796, 0.7602, 0.9171, 0.7914, 0.9171, 0.4165, 0.8233, 0.4165, 0.9588, 0.3541, 0.9588, 0.3541, 0.8233, 0.03124, 0.7295, 0.03124, 0.6461, 0.09372, 0.6461, 0.09372, 0.7295, 9.931e-09, 0.8962, 0.0, 0.865, 0.06248, 0.865, 0.06248, 0.8962, 0.8227, 0.9171, 0.8227, 0.9796, 0.7914, 0.9796, 0.7914, 0.9171, 0.9373, 0.1313, 0.9472, 0.1313, 0.9472, 0.246, 0.9373, 0.246, 0.3228, 0.6972, 0.301, 0.6972, 0.2916, 0.6878, 0.3228, 0.6878, 0.3853, 0.6972, 0.3228, 0.6972, 0.3228, 0.6878, 0.3853, 0.6878, 0.3228, 0.8139, 0.3853, 0.8139, 0.3853, 0.8233, 0.3228, 0.8233, 0.4072, 0.8139, 0.4072, 0.6972, 0.4165, 0.6878, 0.4165, 0.8233, 0.3853, 0.8139, 0.4072, 0.8139, 0.4165, 0.8233, 0.3853, 0.8233, 0.4072, 0.6972, 0.3853, 0.6972, 0.3853, 0.6878, 0.4165, 0.6878, 0.3228, 0.8129, 0.3853, 0.8129, 0.3853, 0.8139, 0.3228, 0.8139, 0.302, 0.6983, 0.302, 0.8129, 0.301, 0.8139, 0.301, 0.6972, 0.302, 0.8129, 0.3228, 0.8129, 0.3228, 0.8139, 0.301, 0.8139, 0.3228, 0.6983, 0.302, 0.6983, 0.301, 0.6972, 0.3228, 0.6972, 0.3853, 0.6983, 0.3228, 0.6983, 0.3228, 0.6972, 0.3853, 0.6972, 0.4061, 0.8129, 0.4061, 0.6983, 0.4072, 0.6972, 0.4072, 0.8139, 0.3853, 0.8129, 0.4061, 0.8129, 0.4072, 0.8139, 0.3853, 0.8139, 0.4061, 0.6983, 0.3853, 0.6983, 0.3853, 0.6972, 0.4072, 0.6972, 0.2406, 0.7722, 0.2406, 0.6555, 0.2499, 0.6461, 0.2499, 0.7816, 0.1343, 0.7722, 0.2406, 0.7722, 0.2499, 0.7816, 0.2187, 0.7816, 0.1562, 0.7816, 0.125, 0.7816, 0.7597, 0.8025, 0.7597, 0.9067, 0.7498, 0.9067, 0.7498, 0.8025, 0.1354, 0.6566, 0.1354, 0.7712, 0.1343, 0.7722, 0.1343, 0.6555, 0.9576, 0.246, 0.9576, 0.1313, 0.9675, 0.1313, 0.9675, 0.246, 0.1354, 0.6566, 0.1343, 0.6555, 0.2406, 0.6555, 0.2395, 0.6566, 0.9982, 0.1313, 0.9982, 0.2355, 0.9883, 0.2355, 0.9883, 0.1313, 0.2395, 0.7712, 0.2395, 0.6566, 0.2406, 0.6555, 0.2406, 0.7722, 0.1354, 0.7712, 0.2395, 0.7712, 0.2406, 0.7722, 0.1343, 0.7722, 0.1874, 0.4169, 0.2707, 0.4169, 0.2707, 0.5107, 0.1874, 0.5107, 0.1874, 0.5107, 0.2707, 0.5107, 0.2811, 0.5212, 0.177, 0.5212, 0.9779, 0.2251, 0.9779, 0.1417, 0.9883, 0.1313, 0.9883, 0.2355, 0.9779, 0.1417, 0.9779, 0.2355, 0.9675, 0.246, 0.9675, 0.1313, 0.4582, 0.8858, 0.4582, 0.9796, 0.4478, 0.9901, 0.4478, 0.8754, 0.8799, 0.7556, 0.807, 0.7556, 0.7602, 0.7399, 0.8956, 0.7399, 0.8799, 0.9015, 0.8799, 0.7556, 0.8956, 0.7399, 0.8956, 0.9171, 0.9373, 0.1313, 0.9373, 0.0, 0.9381, 0.0007369, 0.9381, 0.1306, 0.8143, 0.7629, 0.8143, 0.8942, 0.8123, 0.8963, 0.8123, 0.7608, 0.8727, 0.7629, 0.8143, 0.7629, 0.8123, 0.7608, 0.8747, 0.7608, 0.8727, 0.8942, 0.8727, 0.7629, 0.8747, 0.7608, 0.8747, 0.8963, 0.8143, 0.8942, 0.8727, 0.8942, 0.8747, 0.8963, 0.8123, 0.8963, 0.1791, 0.865, 0.2374, 0.865, 0.2367, 0.8657, 0.1798, 0.8657, 0.2374, 0.9963, 0.1791, 0.9963, 0.1798, 0.9956, 0.2367, 0.9956, 0.9373, 0.0, 0.9956, 0.0, 0.9949, 0.0007369, 0.9381, 0.0007369, 0.6269, 0.8046, 0.6248, 0.8025, 0.6873, 0.8025, 0.6852, 0.8046, 0.9917, 0.7299, 0.9917, 0.8612, 0.9896, 0.8612, 0.9896, 0.7299, 0.8809, 0.9171, 0.8809, 0.9755, 0.8788, 0.9755, 0.8788, 0.9171, 0.9938, 0.5986, 0.9938, 0.4673, 0.9958, 0.4673, 0.9958, 0.5986, 0.885, 0.9755, 0.885, 0.9171, 0.8871, 0.9171, 0.8871, 0.9755, 0.9896, 0.5986, 0.9896, 0.4673, 0.9917, 0.4673, 0.9917, 0.5986, 0.8809, 0.9755, 0.8809, 0.9171, 0.883, 0.9171, 0.883, 0.9755, 0.9917, 0.8612, 0.9917, 0.7299, 0.9938, 0.7299, 0.9938, 0.8612, 0.7571, 0.9067, 0.7571, 0.965, 0.755, 0.965, 0.755, 0.9067, 0.8892, 0.9171, 0.8892, 0.974, 0.8882, 0.974, 0.8882, 0.9171, 0.8871, 0.974, 0.8871, 0.9171, 0.8882, 0.9171, 0.8882, 0.974, 0.9948, 0.7284, 0.9948, 0.5986, 0.9958, 0.5986, 0.9958, 0.7284, 0.9948, 0.7299, 0.9948, 0.8598, 0.9938, 0.8598, 0.9938, 0.7299, 0.9956, 0.0, 0.9956, 0.1313, 0.9949, 0.1306, 0.9949, 0.0007369, 0.2374, 0.865, 0.2374, 0.9963, 0.2367, 0.9956, 0.2367, 0.8657, 0.1791, 0.9963, 0.1791, 0.865, 0.1798, 0.8657, 0.1798, 0.9956, 0.9956, 0.1313, 0.9373, 0.1313, 0.9381, 0.1306, 0.9949, 0.1306, 0.5623, 0.9171, 0.5623, 0.8858, 0.6248, 0.8858, 0.6248, 0.9171, 0.301, 0.6972, 0.301, 0.8139, 0.2916, 0.8233, 0.2916, 0.6878, 0.301, 0.8139, 0.3228, 0.8139, 0.3228, 0.8233, 0.2916, 0.8233, 0.1343, 0.6555, 0.1343, 0.7722, 0.125, 0.7816, 0.125, 0.6461, 0.1343, 0.6555, 0.125, 0.6461, 0.1562, 0.6461, 0.2187, 0.6461, 0.2499, 0.6461, 0.2406, 0.6555, 0.807, 0.7556, 0.807, 0.9015, 0.7602, 0.9171, 0.7602, 0.7399, 0.807, 0.9015, 0.8799, 0.9015, 0.8956, 0.9171, 0.7602, 0.9171, 0.4223, 0.9067, 0.4223, 0.9796, 0.4171, 0.9744, 0.4171, 0.9119, 0.9164, 0.3648, 0.9164, 0.4377, 0.9112, 0.4325, 0.9112, 0.37, 0.8799, 0.7556, 0.8799, 0.9015, 0.8747, 0.8963, 0.8747, 0.7608, 0.807, 0.9015, 0.807, 0.7556, 0.8123, 0.7608, 0.8123, 0.8963, 0.6269, 0.9359, 0.6248, 0.938, 0.6248, 0.8025, 0.6269, 0.8046, 0.6852, 0.9359, 0.6873, 0.938, 0.6248, 0.938, 0.6269, 0.9359, 0.6852, 0.8046, 0.6873, 0.8025, 0.6873, 0.938, 0.6852, 0.9359, 0.6874, 0.01042, 0.6864, 0.009379, 0.7082, 0.009379, 0.7082, 0.01042, 0.7082, 0.1251, 0.7082, 0.1261, 0.6864, 0.1261, 0.6874, 0.1251, 0.7707, 0.1251, 0.7707, 0.1261, 0.7082, 0.1261, 0.7082, 0.1251, 0.7915, 0.01042, 0.7926, 0.009379, 0.7926, 0.1261, 0.7915, 0.1251, 0.7707, 0.01042, 0.7707, 0.009379, 0.7926, 0.009379, 0.7915, 0.01042, 0.7915, 0.1251, 0.7926, 0.1261, 0.7707, 0.1261, 0.7707, 0.1251, 0.1156, 0.7389, 0.125, 0.7295, 0.125, 0.865, 0.1156, 0.8556, 0.009372, 0.7389, 0.0, 0.7295, 0.03124, 0.7295, 0.09372, 0.7295, 0.125, 0.7295, 0.1156, 0.7389, 0.9995, 0.4673, 0.9896, 0.4673, 0.9896, 0.3631, 0.9995, 0.3631, 0.01041, 0.8546, 0.009372, 0.8556, 0.009372, 0.7389, 0.01041, 0.7399, 0.9002, 0.5732, 0.8904, 0.5732, 0.8904, 0.4586, 0.9002, 0.4586, 0.01041, 0.8546, 0.1145, 0.8546, 0.1156, 0.8556, 0.009372, 0.8556, 0.9992, 1.0, 0.9893, 1.0, 0.9893, 0.8958, 0.9992, 0.8958, 0.1145, 0.7399, 0.1156, 0.7389, 0.1156, 0.8556, 0.1145, 0.8546, 0.01041, 0.7399, 0.009372, 0.7389, 0.1156, 0.7389, 0.1145, 0.7399, 0.2707, 0.5212, 0.2707, 0.615, 0.1874, 0.615, 0.1874, 0.5212, 0.2707, 0.615, 0.2811, 0.6256, 0.177, 0.6256, 0.1874, 0.615, 0.9789, 0.9062, 0.9893, 0.8958, 0.9893, 1.0, 0.9789, 0.9896, 0.8799, 0.469, 0.8904, 0.4586, 0.8904, 0.5732, 0.8799, 0.5628, 0.9576, 0.2355, 0.9472, 0.246, 0.9472, 0.1313, 0.9576, 0.1417, 0.1791, 0.9963, 0.1784, 0.9956, 0.1784, 0.8657, 0.1791, 0.865, 0.8832, 0.02293, 0.8853, 0.02084, 0.8853, 0.1563, 0.8832, 0.1542, 0.8249, 0.02293, 0.8228, 0.02084, 0.8853, 0.02084, 0.8832, 0.02293, 0.8249, 0.1542, 0.8228, 0.1563, 0.8228, 0.02084, 0.8249, 0.02293, 0.8832, 0.1542, 0.8853, 0.1563, 0.8228, 0.1563, 0.8249, 0.1542, 0.06248, 0.9963, 0.06322, 0.9956, 0.1201, 0.9956, 0.1208, 0.9963, 0.1208, 0.865, 0.1201, 0.8657, 0.06322, 0.8657, 0.06248, 0.865, 0.1791, 0.865, 0.1784, 0.8657, 0.1215, 0.8657, 0.1208, 0.865, 0.6894, 0.9359, 0.7477, 0.9359, 0.7498, 0.938, 0.6873, 0.938, 0.9938, 0.5986, 0.9917, 0.5986, 0.9917, 0.4673, 0.9938, 0.4673, 0.6211, 0.9171, 0.6232, 0.9171, 0.6232, 0.9755, 0.6211, 0.9755, 0.2395, 0.9963, 0.2374, 0.9963, 0.2374, 0.865, 0.2395, 0.865, 0.885, 0.9755, 0.883, 0.9755, 0.883, 0.9171, 0.885, 0.9171, 0.9896, 0.5986, 0.9917, 0.5986, 0.9917, 0.7299, 0.9896, 0.7299, 0.7591, 0.965, 0.7571, 0.965, 0.7571, 0.9067, 0.7591, 0.9067, 0.9938, 0.7299, 0.9917, 0.7299, 0.9917, 0.5986, 0.9938, 0.5986, 0.289, 0.9067, 0.291, 0.9067, 0.291, 0.965, 0.289, 0.965, 0.8903, 0.974, 0.8892, 0.974, 0.8892, 0.9171, 0.8903, 0.9171, 0.6243, 0.974, 0.6232, 0.974, 0.6232, 0.9171, 0.6243, 0.9171, 0.9948, 0.7299, 0.9958, 0.7299, 0.9958, 0.8598, 0.9948, 0.8598, 0.9948, 0.7285, 0.9938, 0.7285, 0.9938, 0.5986, 0.9948, 0.5986, 0.1208, 0.865, 0.1215, 0.8657, 0.1215, 0.9956, 0.1208, 0.9963, 0.1208, 0.9963, 0.1201, 0.9956, 0.1201, 0.8657, 0.1208, 0.865, 0.06248, 0.865, 0.06322, 0.8657, 0.06322, 0.9956, 0.06248, 0.9963, 0.1208, 0.9963, 0.1215, 0.9956, 0.1784, 0.9956, 0.1791, 0.9963, 0.06248, 0.99, 9.931e-09, 0.99, 9.931e-09, 0.9588, 0.06248, 0.9588, 0.6864, 0.1261, 0.677, 0.1355, 0.677, 0.0, 0.6864, 0.009379, 0.6864, 0.009379, 0.677, 0.0, 0.7082, 0.0, 0.7082, 0.009379, 0.009372, 0.8556, 0.0, 0.865, 0.0, 0.7295, 0.009372, 0.7389, 0.009372, 0.8556, 0.1156, 0.8556, 0.125, 0.865, 0.09372, 0.865, 0.03124, 0.865, 0.0, 0.865, 0.8905, 0.01563, 0.9373, 4.969e-09, 0.9373, 0.1772, 0.8905, 0.1615, 0.8905, 0.1615, 0.9373, 0.1772, 0.8019, 0.1772, 0.8176, 0.1615, 0.9159, 0.5315, 0.9107, 0.5263, 0.9107, 0.4638, 0.9159, 0.4586, 0.9112, 0.2918, 0.9164, 0.297, 0.9164, 0.3595, 0.9112, 0.3648, 0.8176, 0.01563, 0.8228, 0.02084, 0.8228, 0.1563, 0.8176, 0.1615, 0.8905, 0.1615, 0.8853, 0.1563, 0.8853, 0.02084, 0.8905, 0.01563, 0.6894, 0.8046, 0.6894, 0.9359, 0.6873, 0.938, 0.6873, 0.8025, 0.7477, 0.8046, 0.6894, 0.8046, 0.6873, 0.8025, 0.7498, 0.8025, 0.7477, 0.9359, 0.7477, 0.8046, 0.7498, 0.8025, 0.7498, 0.938, 0.6248, 0.3231, 0.4894, 0.3231, 0.4582, 0.2918, 0.6248, 0.2918, 0.6873, 0.6566, 0.6248, 0.5732, 0.7602, 0.5732, 0.7602, 0.6566, 0.291, 0.6983, 0.291, 0.9067, 0.2811, 0.9067, 0.2811, 0.6983, 0.6873, 0.7191, 0.6248, 0.8025, 0.6248, 0.5732, 0.6873, 0.6566, 0.8176, 0.01563, 0.8019, 0.0, 0.9373, 4.969e-09, 0.8905, 0.01563, 0.8176, 0.1615, 0.8019, 0.1772, 0.8019, 0.0, 0.8176, 0.01563, 0.009371, 0.4262, 0.009371, 0.6368, 6.952e-08, 0.6461, 0.0, 0.4169, 0.009371, 0.6368, 0.1676, 0.6368, 0.177, 0.6461, 6.952e-08, 0.6461, 0.1676, 0.4262, 0.009371, 0.4262, 0.0, 0.4169, 0.177, 0.4169, 0.1676, 0.6368, 0.1676, 0.4262, 0.177, 0.4169, 0.177, 0.6461, 0.01042, 0.4273, 0.01042, 0.6357, 0.009371, 0.6368, 0.009371, 0.4262, 0.01042, 0.6357, 0.1666, 0.6357, 0.1676, 0.6368, 0.009371, 0.6368, 0.1666, 0.4273, 0.01042, 0.4273, 0.009371, 0.4262, 0.1676, 0.4262, 0.1666, 0.6357, 0.1666, 0.4273, 0.1676, 0.4262, 0.1676, 0.6368, 0.5936, 0.594, 0.5936, 0.7816, 0.4582, 0.7816, 0.4582, 0.594, 0.6244, 0.5836, 0.6244, 0.792, 0.6145, 0.792, 0.6145, 0.5836, 0.8956, 0.8963, 0.8956, 0.7399, 0.9055, 0.7399, 0.9055, 0.8963, 0.2811, 0.6256, 0.2811, 0.7819, 0.2713, 0.7819, 0.2713, 0.6256, 0.5936, 0.7816, 0.5936, 0.594, 0.6041, 0.5836, 0.6041, 0.792, 0.9159, 0.7504, 0.9159, 0.8858, 0.9055, 0.8963, 0.9055, 0.7399, 0.2608, 0.7715, 0.2608, 0.636, 0.2713, 0.6256, 0.2713, 0.7819, 0.6041, 0.7816, 0.6041, 0.594, 0.6145, 0.5836, 0.6145, 0.792, 0.251, 0.4075, 0.251, 0.2358, 0.2603, 0.2397, 0.2603, 0.4169, 0.1052, 0.4075, 0.1052, 0.1703, 0.1145, 0.1667, 0.1145, 0.4169, 0.1052, 0.1703, 0.06484, 0.1249, 0.06553, 0.1116, 0.1145, 0.1667, 0.06484, 0.1249, 0.01168, 0.1735, 0.005207, 0.1667, 0.06553, 0.1116, 0.009372, 0.1758, 0.009372, 0.2045, 1.986e-08, 0.2084, 1.986e-08, 0.172, 0.01168, 0.1735, 0.009372, 0.1758, 1.986e-08, 0.172, 0.005207, 0.1667, 0.251, 0.2358, 0.2822, 0.2045, 0.2916, 0.2084, 0.2603, 0.2397, 0.1864, 0.1703, 0.1864, 0.4075, 0.177, 0.4169, 0.177, 0.1667, 0.1864, 0.4075, 0.251, 0.4075, 0.2603, 0.4169, 0.177, 0.4169, 0.2267, 0.1249, 0.1864, 0.1703, 0.177, 0.1667, 0.226, 0.1116, 0.2822, 0.2045, 0.2822, 0.1758, 0.2916, 0.172, 0.2916, 0.2084, 0.04061, 0.2358, 0.04061, 0.4075, 0.03124, 0.4169, 0.03124, 0.2397, 0.009372, 0.2045, 0.04061, 0.2358, 0.03124, 0.2397, 1.986e-08, 0.2084, 0.04061, 0.4075, 0.1052, 0.4075, 0.1145, 0.4169, 0.03124, 0.4169, 0.2499, 0.4064, 0.2499, 0.2354, 0.251, 0.2358, 0.251, 0.4075, 0.1041, 0.4064, 0.1041, 0.1707, 0.1052, 0.1703, 0.1052, 0.4075, 0.1041, 0.1707, 0.06476, 0.1264, 0.06484, 0.1249, 0.1052, 0.1703, 0.06476, 0.1264, 0.0124, 0.1743, 0.01168, 0.1735, 0.06484, 0.1249, 0.2792, 0.1743, 0.2268, 0.1264, 0.2267, 0.1249, 0.2799, 0.1735, 0.01041, 0.1763, 0.01041, 0.2041, 0.009372, 0.2045, 0.009372, 0.1758, 0.0124, 0.1743, 0.01041, 0.1763, 0.009372, 0.1758, 0.01168, 0.1735, 0.2499, 0.2354, 0.2812, 0.2041, 0.2822, 0.2045, 0.251, 0.2358, 0.1874, 0.1707, 0.1874, 0.4064, 0.1864, 0.4075, 0.1864, 0.1703, 0.1874, 0.4064, 0.2499, 0.4064, 0.251, 0.4075, 0.1864, 0.4075, 0.2268, 0.1264, 0.1874, 0.1707, 0.1864, 0.1703, 0.2267, 0.1249, 0.2812, 0.1763, 0.2792, 0.1743, 0.2799, 0.1735, 0.2822, 0.1758, 0.2812, 0.2041, 0.2812, 0.1763, 0.2822, 0.1758, 0.2822, 0.2045, 0.04165, 0.2354, 0.04165, 0.4064, 0.04061, 0.4075, 0.04061, 0.2358, 0.01041, 0.2041, 0.04165, 0.2354, 0.04061, 0.2358, 0.009372, 0.2045, 0.04165, 0.4064, 0.1041, 0.4064, 0.1052, 0.4075, 0.04061, 0.4075, 0.4905, 0.2358, 0.4905, 0.05599, 0.4998, 0.05211, 0.4998, 0.2397, 0.4905, 0.05599, 0.4439, 0.00938, 0.4478, 0.0, 0.4998, 0.05211, 0.4439, 0.2824, 0.4905, 0.2358, 0.4998, 0.2397, 0.4478, 0.2918, 0.3009, 0.2824, 0.4439, 0.2824, 0.4478, 0.2918, 0.2916, 0.2918, 0.4439, 0.00938, 0.3009, 0.00938, 0.2916, 9.939e-09, 0.4478, 0.0, 0.3009, 0.00938, 0.3009, 0.2824, 0.2916, 0.2918, 0.2916, 9.939e-09, 0.4894, 0.2354, 0.4894, 0.05643, 0.4905, 0.05599, 0.4905, 0.2358, 0.4894, 0.05643, 0.4434, 0.01042, 0.4439, 0.00938, 0.4905, 0.05599, 0.4434, 0.2814, 0.4894, 0.2354, 0.4905, 0.2358, 0.4439, 0.2824, 0.302, 0.2814, 0.4434, 0.2814, 0.4439, 0.2824, 0.3009, 0.2824, 0.4434, 0.01042, 0.302, 0.01042, 0.3009, 0.00938, 0.4439, 0.00938, 0.302, 0.01042, 0.302, 0.2814, 0.3009, 0.2824, 0.3009, 0.00938, 0.6664, 0.05032, 0.6664, 0.2206, 0.6266, 0.2605, 0.4998, 0.2605, 0.4998, 0.01042, 0.6266, 0.01042, 0.2608, 0.6256, 0.2608, 0.6716, 0.2509, 0.6716, 0.2509, 0.6256, 0.2608, 0.9235, 0.2608, 0.7819, 0.2707, 0.7819, 0.2707, 0.9235, 0.2608, 0.8505, 0.2608, 0.8965, 0.2509, 0.8965, 0.2509, 0.8505, 0.2608, 0.6716, 0.2608, 0.8505, 0.2509, 0.8505, 0.2509, 0.6716, 0.4582, 0.6045, 0.4582, 0.8754, 0.4483, 0.8754, 0.4483, 0.6045, 0.6664, 0.2206, 0.6664, 0.05032, 0.677, 0.046, 0.677, 0.225, 0.6664, 0.05032, 0.6266, 0.01042, 0.631, 0.0, 0.677, 0.046, 0.6266, 0.2605, 0.6664, 0.2206, 0.677, 0.225, 0.631, 0.271, 0.4374, 0.7755, 0.4374, 0.9024, 0.427, 0.9067, 0.427, 0.7651, 0.2811, 0.7862, 0.2811, 0.9131, 0.2707, 0.9235, 0.2707, 0.7819, 0.4379, 0.865, 0.4379, 0.6149, 0.4483, 0.6045, 0.4483, 0.8754, 0.9029, 0.5429, 0.9002, 0.571, 0.9002, 0.5429, 0.9055, 0.5148, 0.9029, 0.5429, 0.9029, 0.5148, 0.9081, 0.4867, 0.9055, 0.5148, 0.9055, 0.4867, 0.9081, 0.4867, 0.9081, 0.4586, 0.9107, 0.4586, 0.9796, 0.5581, 0.9822, 0.5582, 0.982, 0.5616, 0.982, 0.5616, 0.9846, 0.5617, 0.9845, 0.5657, 0.9845, 0.5657, 0.9871, 0.5657, 0.987, 0.5697, 0.987, 0.5697, 0.9896, 0.5698, 0.9895, 0.5732, 0.706, 0.2918, 0.6634, 0.3522, 0.66, 0.3499, 0.6779, 0.2918, 0.6248, 0.9961, 0.6426, 0.938, 0.6466, 0.9387, 0.6529, 0.9961, 0.6211, 0.9226, 0.6161, 0.98, 0.6121, 0.98, 0.5936, 0.9171, 0.9123, 0.8963, 0.9163, 0.8969, 0.9163, 0.9787, 0.8956, 0.9597, 0.9948, 0.3068, 0.9974, 0.3068, 0.9974, 0.335, 0.9922, 0.2787, 0.9948, 0.2787, 0.9948, 0.3068, 0.9922, 0.2787, 0.9896, 0.2506, 0.9922, 0.2506, 0.982, 0.5848, 0.9845, 0.5807, 0.9846, 0.5847, 0.9845, 0.5807, 0.987, 0.5767, 0.9871, 0.5806, 0.2889, 0.9816, 0.2608, 0.9816, 0.2671, 0.9243, 0.2711, 0.9235, 0.8539, 0.9302, 0.8788, 0.9171, 0.8788, 0.9827, 0.8749, 0.9839, 0.2568, 0.9789, 0.2401, 0.9155, 0.2608, 0.8965, 0.2608, 0.9783, 0.2864, 0.05427, 0.2374, 0.005211, 0.2395, 0.0, 0.2916, 0.05211, 0.2811, 0.4659, 0.2811, 0.4169, 0.2916, 0.4169, 0.2916, 0.4659, 0.9896, 0.2506, 0.9922, 0.2787, 0.9896, 0.2787, 0.9922, 0.2787, 0.9948, 0.3068, 0.9896, 0.3068, 0.9896, 0.2787, 0.9895, 0.5732, 0.987, 0.5767, 0.9688, 0.5773, 0.9687, 0.5739, 0.2924, 0.598, 0.2916, 0.594, 0.2924, 0.59, 0.2946, 0.5867, 0.3094, 0.6014, 0.306, 0.6037, 0.302, 0.6045, 0.298, 0.6037, 0.2946, 0.6014, 0.3094, 0.6014, 0.2946, 0.5867, 0.3436, 0.5315, 0.3645, 0.5628, 0.4165, 0.6045, 0.4374, 0.6045, 0.4374, 0.6078, 0.4165, 0.6078, 0.9974, 0.335, 1.0, 0.3631, 0.9896, 0.3631, 0.9896, 0.335, 0.9948, 0.3068, 0.9974, 0.335, 0.9896, 0.335, 0.9896, 0.3068, 0.982, 0.5848, 0.9796, 0.5883, 0.9691, 0.5886, 0.969, 0.5852, 0.4223, 0.9067, 0.4249, 0.9067, 0.4249, 0.9671, 0.4223, 0.9671, 0.0, 0.0, 0.0, 0.0, 0.0, 0.0, 0.0, 0.0, 0.0, 0.0, 0.971, 0.6437, 0.9691, 0.5886, 0.9796, 0.5883, 0.9814, 0.6434, 0.2864, 0.1667, 0.2864, 0.05427, 0.2916, 0.05211, 0.2916, 0.172, 0.2799, 0.1735, 0.2267, 0.1249, 0.226, 0.1116, 0.2864, 0.1667, 0.2822, 0.1758, 0.2799, 0.1735, 0.2864, 0.1667, 0.2916, 0.172, 0.9974, 0.335, 1.0, 0.335, 1.0, 0.3631, 0.9796, 0.5883, 0.982, 0.5848, 0.9822, 0.5882, 0.987, 0.5767, 0.9895, 0.5732, 0.9896, 0.5766, 0.706, 0.5732, 0.6779, 0.5732, 0.66, 0.5151, 0.6634, 0.5128, 0.508, 0.271, 0.5121, 0.271, 0.5158, 0.2725, 0.5187, 0.2754, 0.5203, 0.2792, 0.5203, 0.2832, 0.5187, 0.287, 0.5158, 0.2899, 0.5121, 0.2914, 0.508, 0.2914, 0.5043, 0.2899, 0.5014, 0.287, 0.4998, 0.2832, 0.4998, 0.2792, 0.5014, 0.2754, 0.5043, 0.2725, 0.7918, 0.5732, 0.7878, 0.5732, 0.7878, 0.5419, 0.7918, 0.5419, 0.7771, 0.5419, 0.7811, 0.5419, 0.7811, 0.5732, 0.7771, 0.5732, 0.7878, 0.5732, 0.7844, 0.5732, 0.7844, 0.5419, 0.7878, 0.5419, 0.7811, 0.5419, 0.7844, 0.5419, 0.7844, 0.5732, 0.7811, 0.5732, 0.7697, 0.5732, 0.7663, 0.5732, 0.7663, 0.5419, 0.7697, 0.5419, 0.8139, 0.5732, 0.8105, 0.5732, 0.8105, 0.5419, 0.8139, 0.5419, 0.7663, 0.5732, 0.7623, 0.5732, 0.7623, 0.5419, 0.7663, 0.5419, 0.8065, 0.5732, 0.8025, 0.5732, 0.8025, 0.5419, 0.8065, 0.5419, 0.8105, 0.5732, 0.8065, 0.5732, 0.8065, 0.5419, 0.8105, 0.5419, 0.7623, 0.5732, 0.7584, 0.5732, 0.7584, 0.5419, 0.7623, 0.5419, 0.8025, 0.5732, 0.7992, 0.5732, 0.7992, 0.5419, 0.8025, 0.5419, 0.7584, 0.5732, 0.755, 0.5732, 0.755, 0.5419, 0.7584, 0.5419, 0.7992, 0.5732, 0.7958, 0.5732, 0.7958, 0.5419, 0.7992, 0.5419, 0.7697, 0.5419, 0.7731, 0.5419, 0.7731, 0.5732, 0.7697, 0.5732, 0.7958, 0.5732, 0.7918, 0.5732, 0.7918, 0.5419, 0.7958, 0.5419, 0.7731, 0.5419, 0.7771, 0.5419, 0.7771, 0.5732, 0.7731, 0.5732])
me_plane_002.use_remesh_preserve_volume = False
me_plane_002.use_remesh_preserve_attributes = False
me_plane_002.use_mirror_vertex_groups = False
me_plane_002.update()
me_plane = bpy.data.meshes.new('Plane')
me_plane.from_pydata([(-20.0, -3.0, 0.0), (4.0, -3.0, 0.0), (19.5, -8.793, 0.0), (20.0, -9.0, 16.0), (19.5, 8.793, 0.0), (20.0, 9.0, 16.0), (15.0, 14.0, 16.0), (14.79, -13.5, 0.0), (15.0, -14.0, 16.0), (0.0, 14.0, 16.0), (3.5, -14.0, 0.0), (0.0, -14.0, 16.0), (4.0, -3.0, 1.0), (4.0, 3.0, 1.0), (-19.0, 2.0, 1.0), (-19.0, -2.0, 1.0), (10.0, 8.0, 1.0), (10.71, 7.707, 1.0), (10.92, 7.383, 1.0), (10.71, 6.293, 1.0), (9.617, 7.924, 1.0), (10.71, -6.293, 1.0), (10.92, -6.617, 1.0), (10.71, -7.707, 1.0), (10.38, -7.924, -0.75), (10.38, -7.924, 1.0), (10.0, -8.0, -0.5), (10.0, -8.0, 1.0), (9.617, -7.924, -0.25), (9.617, -7.924, 1.0), (9.293, -7.707, 0.0), (9.293, -7.707, 1.0), (20.0, 9.0, 0.0), (20.0, -9.0, 0.0), (15.0, 14.0, 0.0), (14.79, 13.5, 0.0), (15.0, -14.0, 0.0), (4.0, -13.5, 0.0), (19.5, -8.793, -1.0), (19.5, 8.793, -1.0), (14.79, -13.5, -1.0), (14.79, 13.5, -1.0), (10.92, 7.383, -1.0), (11.0, 7.0, -1.0), (11.0, 7.0, 1.0), (10.92, 6.617, -1.0), (10.92, 6.617, 1.0), (10.71, 6.293, -1.0), (10.71, -6.293, -1.0), (10.92, -6.617, -1.0), (11.0, -7.0, -1.0), (11.0, -7.0, 1.0), (10.92, -7.383, -1.0), (10.92, -7.383, 1.0), (10.71, -7.707, -1.0), (7.0, 1.0, -1.0), (7.0, 1.0, 1.0), (7.0, -1.0, -1.0), (7.0, -1.0, 1.0), (12.09, -13.5, 0.0), (9.396, -13.5, 0.0), (6.698, -13.5, 0.0), (6.698, -13.5, -0.25), (9.396, -13.5, -0.5), (12.09, -13.5, -0.75), (10.38, 7.924, -0.75), (10.38, 7.924, 1.0), (10.0, 8.0, -0.5), (9.617, 7.924, -0.25), (9.293, 7.707, 0.0), (9.293, 7.707, 1.0), (4.0, 13.5, 0.0), (10.71, 7.707, -1.0), (12.09, 13.5, 0.0), (9.396, 13.5, 0.0), (6.698, 13.5, 0.0), (6.698, 13.5, -0.25), (9.396, 13.5, -0.5), (12.09, 13.5, -0.75), (0.0, 14.0, 0.0), (0.0, -14.0, 0.0), (-19.0, 2.0, 6.0), (-19.0, -2.0, 6.0), (-20.0, 3.0, 7.0), (-20.0, -3.0, 7.0), (-19.0, 3.0, 1.0), (-19.0, -3.0, 1.0), (-19.0, 3.0, 7.0), (-19.0, -3.0, 7.0), (-20.0, 3.0, 0.0), (4.0, 3.0, 0.0), (3.5, 14.0, 0.0), (-3.0, 11.0, 0.0), (-20.0, 11.0, 0.0), (-3.0, 11.0, 13.0), (-20.0, 11.0, 13.0), (-3.0, -11.0, 0.0), (-3.0, -11.0, 13.0), (-20.0, -11.0, 0.0), (-20.0, -11.0, 13.0), (-5.0, 12.0, 5.0), (-18.0, 12.0, 5.0), (-5.0, 12.0, 11.0), (-18.0, 12.0, 11.0), (-5.0, 15.0, 5.0), (-18.0, 16.0, 5.0), (-5.0, 15.0, 11.0), (-18.0, 16.0, 10.0), (-5.0, 21.0, 5.0), (-18.0, 20.0, 5.0), (-5.0, 21.0, 11.0), (-18.0, 20.0, 10.0), (-5.0, 24.0, 5.0), (-18.0, 24.0, 5.0), (-5.0, 24.0, 11.0), (-18.0, 24.0, 11.0), (3.0, 15.0, 5.0), (3.0, 15.0, 11.0), (3.0, 21.0, 5.0), (3.0, 21.0, 11.0), (-18.0, 15.0, 5.0), (-18.0, 15.0, 11.0), (-18.0, 21.0, 5.0), (-18.0, 21.0, 11.0), (-5.0, -12.0, 5.0), (-18.0, -12.0, 5.0), (-5.0, -12.0, 11.0), (-18.0, -12.0, 11.0), (-5.0, -15.0, 5.0), (-18.0, -16.0, 5.0), (-5.0, -15.0, 11.0), (-18.0, -16.0, 10.0), (-5.0, -21.0, 5.0), (-18.0, -20.0, 5.0), (-5.0, -21.0, 11.0), (-18.0, -20.0, 10.0), (-5.0, -24.0, 5.0), (-18.0, -24.0, 5.0), (-5.0, -24.0, 11.0), (-18.0, -24.0, 11.0), (3.0, -15.0, 5.0), (3.0, -15.0, 11.0), (3.0, -21.0, 5.0), (3.0, -21.0, 11.0), (-18.0, -15.0, 5.0), (-18.0, -15.0, 11.0), (-18.0, -21.0, 5.0), (-18.0, -21.0, 11.0)], [], [(0, 1, 12, 86), (33, 3, 5, 32), (32, 5, 6, 34), (86, 12, 13, 85), (28, 29, 31, 30), (26, 27, 29, 28), (24, 25, 27, 26), (31, 12, 1, 30), (5, 3, 8, 11, 9, 6), (4, 2, 33, 32), (3, 33, 36, 8), (35, 4, 32, 34), (2, 7, 36, 33), (4, 35, 41, 39), (7, 2, 38, 40), (2, 4, 39, 38), (43, 44, 46, 45), (50, 51, 53, 52), (56, 58, 57, 55), (47, 55, 39), (40, 38, 48, 49, 50, 52, 54), (48, 38, 57), (38, 39, 55, 57), (64, 59, 7, 40), (63, 60, 59, 64), (62, 61, 60, 63), (37, 61, 62), (28, 30, 37, 62), (26, 28, 62, 63), (24, 26, 63, 64), (54, 23, 25, 24), (53, 51, 22, 21, 31, 29, 27, 25, 23), (58, 12, 31, 21), (13, 12, 58, 56), (42, 18, 44, 43), (45, 46, 19, 47), (52, 53, 23, 54), (49, 22, 51, 50), (48, 21, 22, 49), (21, 48, 57, 58), (56, 55, 47, 19), (24, 64, 40, 54), (77, 78, 73, 74), (76, 77, 74, 75), (71, 76, 75), (68, 76, 71, 69), (67, 77, 76, 68), (65, 78, 77, 67), (9, 94, 92, 79), (39, 41, 72, 42, 43, 45, 47), (66, 16, 20, 70, 19, 46, 44, 18, 17), (19, 70, 13, 56), (72, 17, 18, 42), (68, 69, 70, 20), (67, 68, 20, 16), (65, 67, 16, 66), (78, 41, 35, 73), (72, 65, 66, 17), (65, 72, 41, 78), (7, 59, 60, 61, 37, 10, 36), (9, 11, 97, 94), (11, 8, 36, 10), (10, 80, 11), (88, 84, 0, 86), (88, 87, 83, 84), (82, 81, 87, 88), (81, 14, 85, 87), (15, 82, 88, 86), (96, 97, 11, 80), (84, 99, 98, 0), (94, 97, 99, 95), (83, 95, 99, 84), (75, 74, 73, 35, 71), (1, 80, 10, 37, 30), (80, 1, 96), (0, 98, 96, 1), (90, 89, 85, 13), (34, 6, 9, 91), (13, 70, 69, 90), (71, 35, 34, 91), (91, 9, 79), (89, 83, 87, 85), (93, 95, 83, 89), (90, 69, 71, 91, 79), (79, 92, 90), (89, 90, 92, 93), (97, 96, 98, 99), (95, 93, 92, 94), (103, 121, 106, 102), (100, 104, 120, 101), (101, 120, 121, 103), (102, 106, 104, 100), (106, 121, 123, 110), (123, 122, 113, 115), (120, 104, 108, 122), (106, 110, 119, 117), (112, 114, 115, 113), (108, 110, 114, 112), (110, 123, 115, 114), (122, 108, 112, 113), (116, 117, 119, 118), (110, 108, 118, 119), (108, 104, 116, 118), (104, 106, 117, 116), (100, 101, 103, 102), (105, 107, 121, 120), (111, 109, 122, 123), (107, 111, 123, 121), (127, 126, 130, 145), (124, 125, 144, 128), (125, 127, 145, 144), (126, 124, 128, 130), (130, 134, 147, 145), (147, 139, 137, 146), (144, 146, 132, 128), (130, 141, 143, 134), (136, 137, 139, 138), (132, 136, 138, 134), (134, 138, 139, 147), (146, 137, 136, 132), (140, 142, 143, 141), (134, 143, 142, 132), (132, 142, 140, 128), (128, 140, 141, 130), (124, 126, 127, 125), (129, 144, 145, 131), (135, 147, 146, 133), (131, 145, 147, 135)])
me_plane.polygons.foreach_set('use_smooth', [True] * 128)
_k = set([(0, 1), (0, 84), (0, 98), (1, 12), (1, 30), (2, 4), (2, 7), (2, 38), (3, 5), (3, 8), (3, 33), (4, 35), (4, 39), (5, 6), (5, 32), (6, 9), (6, 34), (7, 40), (7, 59), (8, 11), (8, 36), (9, 11), (9, 79), (9, 94), (10, 36), (10, 80), (11, 80), (11, 97), (12, 31), (12, 86), (13, 70), (13, 85), (13, 90), (14, 81), (15, 82), (16, 20), (16, 66), (17, 18), (17, 66), (18, 44), (19, 46), (19, 56), (20, 70), (21, 22), (21, 58), (22, 51), (23, 25), (23, 53), (24, 26), (24, 54), (25, 27), (26, 28), (27, 29), (28, 30), (29, 31), (30, 37), (32, 33), (32, 34), (33, 36), (34, 91), (35, 41), (35, 73), (37, 61), (37, 62), (38, 39), (38, 40), (39, 41), (40, 54), (40, 64), (41, 72), (41, 78), (42, 43), (42, 72), (43, 45), (44, 46), (45, 47), (47, 55), (48, 49), (48, 57), (49, 50), (50, 52), (51, 53), (52, 54), (55, 56), (55, 57), (56, 58), (57, 58), (59, 60), (60, 61), (62, 63), (63, 64), (65, 67), (65, 72), (67, 68), (68, 69), (69, 71), (69, 90), (71, 75), (71, 76), (73, 74), (74, 75), (76, 77), (77, 78), (79, 91), (79, 92), (80, 96), (81, 82), (83, 84), (83, 87), (83, 89), (84, 88), (85, 86), (85, 87), (86, 88), (87, 88), (89, 90), (89, 93), (92, 93), (92, 94), (93, 95), (94, 95), (94, 97), (95, 99), (96, 97), (96, 98), (97, 99), (98, 99), (100, 101), (100, 102), (100, 104), (101, 103), (101, 120), (102, 103), (102, 106), (103, 121), (104, 106), (104, 116), (106, 117), (107, 111), (108, 110), (108, 112), (108, 118), (110, 114), (110, 119), (112, 113), (112, 114), (113, 115), (113, 122), (114, 115), (115, 123), (116, 117), (116, 118), (117, 119), (118, 119), (120, 122), (121, 123), (124, 125), (124, 126), (124, 128), (125, 127), (125, 144), (126, 127), (126, 130), (127, 145), (128, 130), (128, 140), (130, 141), (131, 135), (132, 134), (132, 136), (132, 142), (134, 138), (134, 143), (136, 137), (136, 138), (137, 139), (137, 146), (138, 139), (139, 147), (140, 141), (140, 142), (141, 143), (142, 143), (144, 146), (145, 147)])
me_plane.attributes.new('sharp_edge', 'BOOLEAN', 'EDGE').data.foreach_set('value', [ (min(e.vertices), max(e.vertices)) in _k for e in me_plane.edges])
me_plane.use_remesh_preserve_volume = False
me_plane.use_remesh_preserve_attributes = False
me_plane.use_mirror_vertex_groups = False
me_plane.update()

# ---- curves / text
cu_nurbspath_006 = bpy.data.curves.new('NurbsPath.006', 'CURVE')
cu_nurbspath_006.dimensions = '3D'
_sp = cu_nurbspath_006.splines.new('BEZIER'); _sp.bezier_points.add(2)
_sp.bezier_points.foreach_set('co', [0.0, 0.0, 0.0, -3.796, 0.7323, -1.456, -5.74, 3.2, -0.55])
_sp.bezier_points.foreach_set('handle_left', [0.9883, 0.1269, -0.08487, -0.1353, -1.053, -1.456, -5.637, 2.185, -0.55])
_sp.bezier_points.foreach_set('handle_right', [-0.6377, -0.0819, 0.05476, -5.953, 1.784, -1.456, -5.839, 4.172, -0.55])
for _p, _l, _r in zip(_sp.bezier_points, ['ALIGNED', 'ALIGNED', 'ALIGNED'], ['ALIGNED', 'ALIGNED', 'ALIGNED']): _p.handle_left_type = _l; _p.handle_right_type = _r
_sp.bezier_points.foreach_set('tilt', [0.4887, 0.5236, 0.3142])
_sp.order_u = 0
_sp.order_v = 0
_sp.resolution_u = 15
cu_nurbspath_006.use_path_clamp = True
cu_nurbspath_006.bevel_resolution = 1
cu_nurbspath_006.bevel_depth = 0.05
cu_nurbspath_006.resolution_u = 15
cu_nurbspath_006.render_resolution_u = 15
cu_nurbspath_006.fill_mode = 'FULL'
cu_nurbspath_005 = bpy.data.curves.new('NurbsPath.005', 'CURVE')
cu_nurbspath_005.dimensions = '3D'
_sp = cu_nurbspath_005.splines.new('BEZIER'); _sp.bezier_points.add(1)
_sp.bezier_points.foreach_set('co', [0.0, 0.0, 0.0, 1.03, 4.2, -0.54])
_sp.bezier_points.foreach_set('handle_left', [-5.96e-08, -1.0, 0.0, 1.516, 2.575, -0.54])
_sp.bezier_points.foreach_set('handle_right', [2.074e-07, 3.48, 0.0, 0.7499, 5.136, -0.54])
for _p, _l, _r in zip(_sp.bezier_points, ['ALIGNED', 'ALIGNED'], ['ALIGNED', 'ALIGNED']): _p.handle_left_type = _l; _p.handle_right_type = _r
_sp.bezier_points.foreach_set('tilt', [0.01745, 0.5236])
_sp.order_u = 0
_sp.order_v = 0
_sp.resolution_u = 15
cu_nurbspath_005.use_path_clamp = True
cu_nurbspath_005.bevel_resolution = 1
cu_nurbspath_005.bevel_depth = 0.05
cu_nurbspath_005.resolution_u = 15
cu_nurbspath_005.render_resolution_u = 15
cu_nurbspath_005.fill_mode = 'FULL'
cu_nurbspath_004 = bpy.data.curves.new('NurbsPath.004', 'CURVE')
cu_nurbspath_004.dimensions = '3D'
_sp = cu_nurbspath_004.splines.new('BEZIER'); _sp.bezier_points.add(2)
_sp.bezier_points.foreach_set('co', [0.0, 0.0, 0.0, 1.226, -2.782, -0.4308, 3.491, -4.851, -0.2701])
_sp.bezier_points.foreach_set('handle_left', [-0.7247, 0.689, 0.0, 0.6036, -1.688, -0.4308, 3.491, -4.018, -0.2701])
_sp.bezier_points.foreach_set('handle_right', [0.5, -0.4754, 0.0, 1.849, -3.876, -0.4308, 3.491, -5.851, -0.2701])
for _p, _l, _r in zip(_sp.bezier_points, ['ALIGNED', 'ALIGNED', 'ALIGNED'], ['ALIGNED', 'ALIGNED', 'ALIGNED']): _p.handle_left_type = _l; _p.handle_right_type = _r
_sp.bezier_points.foreach_set('tilt', [0.576, 0.5236, 0.5236])
_sp.order_u = 0
_sp.order_v = 0
_sp.resolution_u = 15
cu_nurbspath_004.use_path_clamp = True
cu_nurbspath_004.bevel_resolution = 1
cu_nurbspath_004.bevel_depth = 0.05
cu_nurbspath_004.resolution_u = 15
cu_nurbspath_004.render_resolution_u = 15
cu_nurbspath_004.fill_mode = 'FULL'
cu_nurbspath_003 = bpy.data.curves.new('NurbsPath.003', 'CURVE')
cu_nurbspath_003.dimensions = '3D'
_sp = cu_nurbspath_003.splines.new('BEZIER'); _sp.bezier_points.add(9)
_sp.bezier_points.foreach_set('co', [0.0, 0.0, 0.0, 1.306, 1.828, -1.403, 3.571, 6.494, -1.414, -1.844, 8.588, -0.3262, -6.155, 3.755, 0.08222, -11.19, -1.073, 0.6805, -14.27, -5.237, 0.02855, -19.56, -9.619, -0.4365, -27.68, -8.771, 0.3192, -27.8, -7.53, 1.84])
_sp.bezier_points.foreach_set('handle_left', [-5.923e-08, -0.9938, 0.1116, -0.3331, 0.9876, -1.403, 4.389, 4.253, -1.414, 1.384, 10.64, -0.3878, -5.71, 4.762, -0.7801, -5.121, 1.174, 0.8659, -13.59, -4.18, 0.8546, -16.4, -9.755, -0.4754, -27.47, -8.973, -0.7297, -27.8, -8.298, 1.84])
_sp.bezier_points.foreach_set('handle_right', [2.98e-08, 0.5, -0.05613, 2.946, 2.669, -1.403, 2.85, 8.47, -1.414, -4.953, 6.613, -0.2669, -6.481, 3.019, 0.7135, -14.64, -2.35, 0.5752, -14.88, -6.165, -0.6959, -22.18, -9.507, -0.4043, -27.77, -8.677, 0.8065, -27.8, -6.942, 1.84])
for _p, _l, _r in zip(_sp.bezier_points, ['ALIGNED', 'ALIGNED', 'ALIGNED', 'ALIGNED', 'ALIGNED', 'ALIGNED', 'ALIGNED', 'ALIGNED', 'ALIGNED', 'ALIGNED'], ['ALIGNED', 'ALIGNED', 'ALIGNED', 'ALIGNED', 'ALIGNED', 'ALIGNED', 'ALIGNED', 'ALIGNED', 'ALIGNED', 'ALIGNED']): _p.handle_left_type = _l; _p.handle_right_type = _r
_sp.bezier_points.foreach_set('tilt', [0.576, 0.5236, 0.5236, 0.5236, 0.5236, 0.5236, -0.3142, 0.5236, 0.5236, -0.03491])
_sp.order_u = 0
_sp.order_v = 0
_sp.resolution_u = 15
cu_nurbspath_003.use_path_clamp = True
cu_nurbspath_003.bevel_resolution = 1
cu_nurbspath_003.bevel_depth = 0.05
cu_nurbspath_003.resolution_u = 15
cu_nurbspath_003.render_resolution_u = 15
cu_nurbspath_003.fill_mode = 'FULL'
cu_nurbspath_002 = bpy.data.curves.new('NurbsPath.002', 'CURVE')
cu_nurbspath_002.dimensions = '3D'
_sp = cu_nurbspath_002.splines.new('BEZIER'); _sp.bezier_points.add(2)
_sp.bezier_points.foreach_set('co', [0.0, 0.0, 0.0, -0.6727, 5.0, -4.509, -0.5, 10.0, -3.0])
_sp.bezier_points.foreach_set('handle_left', [0.9948, -0.1017, 0.0, -0.5477, 2.5, -3.759, -1.18, 10.0, -3.0])
_sp.bezier_points.foreach_set('handle_right', [-0.8476, 0.08669, 0.0, -0.7977, 7.5, -5.259, 0.5, 10.0, -3.0])
for _p, _l, _r in zip(_sp.bezier_points, ['ALIGNED', 'ALIGNED', 'ALIGNED'], ['ALIGNED', 'ALIGNED', 'ALIGNED']): _p.handle_left_type = _l; _p.handle_right_type = _r
_sp.bezier_points.foreach_set('tilt', [0.3665, 0.5236, 0.5236])
_sp.order_u = 0
_sp.order_v = 0
_sp.resolution_u = 15
cu_nurbspath_002.use_path_clamp = True
cu_nurbspath_002.bevel_resolution = 1
cu_nurbspath_002.bevel_depth = 0.05
cu_nurbspath_002.resolution_u = 15
cu_nurbspath_002.render_resolution_u = 15
cu_nurbspath_002.fill_mode = 'FULL'
cu_nurbspath_001 = bpy.data.curves.new('NurbsPath.001', 'CURVE')
cu_nurbspath_001.dimensions = '3D'
_sp = cu_nurbspath_001.splines.new('BEZIER'); _sp.bezier_points.add(3)
_sp.bezier_points.foreach_set('co', [0.0, 0.0, 0.0, 3.128, -4.688, -2.443, 4.237, -8.928, 6.722, 3.45, -10.0, 16.33])
_sp.bezier_points.foreach_set('handle_left', [-0.9682, 0.0, 0.2501, 1.881, -3.158, -2.541, 3.958, -7.338, -3.713, 4.288, -10.28, 16.33])
_sp.bezier_points.foreach_set('handle_right', [0.7966, 0.0, -0.2058, 4.452, -6.311, -2.339, 4.363, -9.647, 11.44, 2.5, -9.688, 16.33])
for _p, _l, _r in zip(_sp.bezier_points, ['ALIGNED', 'ALIGNED', 'ALIGNED', 'ALIGNED'], ['ALIGNED', 'ALIGNED', 'ALIGNED', 'ALIGNED']): _p.handle_left_type = _l; _p.handle_right_type = _r
_sp.bezier_points.foreach_set('tilt', [0.4363, 0.5236, 0.5236, -0.2094])
_sp.order_u = 0
_sp.order_v = 0
_sp.resolution_u = 15
cu_nurbspath_001.use_path_clamp = True
cu_nurbspath_001.bevel_resolution = 1
cu_nurbspath_001.bevel_depth = 0.05
cu_nurbspath_001.resolution_u = 15
cu_nurbspath_001.render_resolution_u = 15
cu_nurbspath_001.fill_mode = 'FULL'
cu_nurbspath_000 = bpy.data.curves.new('NurbsPath.000', 'CURVE')
cu_nurbspath_000.dimensions = '3D'
_sp = cu_nurbspath_000.splines.new('BEZIER'); _sp.bezier_points.add(2)
_sp.bezier_points.foreach_set('co', [0.0, 0.0, 0.0, 1.244, 4.366, -0.4401, 3.492, 4.851, -0.2701])
_sp.bezier_points.foreach_set('handle_left', [-0.6823, -0.6823, 0.2624, 0.1056, 3.366, -0.4401, 3.209, 3.844, -0.2701])
_sp.bezier_points.foreach_set('handle_right', [1.442, 1.442, -0.5546, 1.927, 4.965, -0.4401, 3.761, 5.814, -0.2701])
for _p, _l, _r in zip(_sp.bezier_points, ['ALIGNED', 'ALIGNED', 'ALIGNED'], ['ALIGNED', 'ALIGNED', 'ALIGNED']): _p.handle_left_type = _l; _p.handle_right_type = _r
_sp.bezier_points.foreach_set('tilt', [0.576, 0.5236, 0.5236])
_sp.order_u = 0
_sp.order_v = 0
_sp.resolution_u = 15
cu_nurbspath_000.use_path_clamp = True
cu_nurbspath_000.bevel_resolution = 1
cu_nurbspath_000.bevel_depth = 0.05
cu_nurbspath_000.resolution_u = 15
cu_nurbspath_000.render_resolution_u = 15
cu_nurbspath_000.fill_mode = 'FULL'
cu_nurbspath_007 = bpy.data.curves.new('NurbsPath.007', 'CURVE')
cu_nurbspath_007.dimensions = '3D'
_sp = cu_nurbspath_007.splines.new('BEZIER'); _sp.bezier_points.add(1)
_sp.bezier_points.foreach_set('co', [0.0, 0.0, 0.0, 0.0, 0.5, -0.35])
_sp.bezier_points.foreach_set('handle_left', [-5.96e-09, 0.0, 0.1, -2.98e-08, -1.907e-06, -0.35])
_sp.bezier_points.foreach_set('handle_right', [5.96e-09, 0.0, -0.1, 2.98e-08, 1.0, -0.35])
for _p, _l, _r in zip(_sp.bezier_points, ['ALIGNED', 'ALIGNED'], ['ALIGNED', 'ALIGNED']): _p.handle_left_type = _l; _p.handle_right_type = _r
_sp.bezier_points.foreach_set('tilt', [0.0, -0.01745])
_sp.order_u = 0
_sp.order_v = 0
_sp.resolution_u = 8
cu_nurbspath_007.use_path_clamp = True
cu_nurbspath_007.bevel_resolution = 1
cu_nurbspath_007.bevel_depth = 0.05
cu_nurbspath_007.resolution_u = 15
cu_nurbspath_007.render_resolution_u = 15
cu_nurbspath_007.fill_mode = 'FULL'

# ---- objects
ob_green1cableh = bpy.data.objects.new('Green1CableH', cu_nurbspath_006)
ob_green1cableg = bpy.data.objects.new('Green1CableG', cu_nurbspath_005)
ob_green1cablea = bpy.data.objects.new('Green1CableA', cu_nurbspath_004)
ob_green1cablee = bpy.data.objects.new('Green1CableE', cu_nurbspath_003)
ob_green1cabled = bpy.data.objects.new('Green1CableD', cu_nurbspath_002)
ob_green1cablec = bpy.data.objects.new('Green1CableC', cu_nurbspath_001)
ob_green1cableb = bpy.data.objects.new('Green1CableB', cu_nurbspath_000)
ob_green1wallwhite2 = bpy.data.objects.new('Green1WallWhite2', me_plane_008)
ob_green1glass = bpy.data.objects.new('Green1Glass', me_plane_006)
ob_green1flooryellow = bpy.data.objects.new('Green1FloorYellow', me_plane_005)
ob_green1floorwhite = bpy.data.objects.new('Green1FloorWhite', me_plane_004)
ob_green1floorgreen = bpy.data.objects.new('Green1FloorGreen', me_plane_003)
ob_green1wallwhite = bpy.data.objects.new('Green1WallWhite', me_plane_002)
ob_green1collision = bpy.data.objects.new('Green1Collision', me_plane)
ob_green1cablef = bpy.data.objects.new('Green1CableF', cu_nurbspath_007)

# ---- transforms, parenting, visibility, modifiers, constraints
ob_green1cableh.location = (-12.03, 13.0, 6.45)
ob_green1cableh.lineart.crease_threshold = 0.0
_m = ob_green1cableh.modifiers.new('EdgeSplit', 'EDGE_SPLIT')
ob_green1cableg.location = (-19.8, -6.0, 2.44)
ob_green1cableg.lineart.crease_threshold = 0.0
_m = ob_green1cableg.modifiers.new('EdgeSplit', 'EDGE_SPLIT')
ob_green1cablea.location = (6.509, -1.249, 1.47)
ob_green1cablea.lineart.crease_threshold = 0.0
_m = ob_green1cablea.modifiers.new('EdgeSplit', 'EDGE_SPLIT')
ob_green1cablee.location = (8.0, 0.53, 0.45)
ob_green1cablee.lineart.crease_threshold = 0.0
_m = ob_green1cablee.modifiers.new('EdgeSplit', 'EDGE_SPLIT')
ob_green1cabled.location = (9.6, -10.0, 17.8)
ob_green1cabled.lineart.crease_threshold = 0.0
_m = ob_green1cabled.modifiers.new('EdgeSplit', 'EDGE_SPLIT')
ob_green1cablec.location = (6.95, -4.524e-06, 1.47)
ob_green1cablec.lineart.crease_threshold = 0.0
_m = ob_green1cablec.modifiers.new('EdgeSplit', 'EDGE_SPLIT')
ob_green1cableb.location = (6.508, 1.249, 1.47)
ob_green1cableb.lineart.crease_threshold = 0.0
_m = ob_green1cableb.modifiers.new('EdgeSplit', 'EDGE_SPLIT')
ob_green1wallwhite2.location = (0.0, 0.0, 0.0)
ob_green1wallwhite2.hide_render = True
ob_green1wallwhite2.lineart.crease_threshold = 0.0
_m = ob_green1wallwhite2.modifiers.new('EdgeSplit', 'EDGE_SPLIT')
_m.use_edge_angle = False
ob_green1glass.location = (0.0, 0.0, 0.0)
ob_green1glass.hide_viewport = True
ob_green1glass.lineart.crease_threshold = 0.0
_m = ob_green1glass.modifiers.new('EdgeSplit', 'EDGE_SPLIT')
_m.use_edge_angle = False
ob_green1flooryellow.location = (0.0, 0.0, 0.0)
ob_green1flooryellow.hide_viewport = True
ob_green1flooryellow.lineart.crease_threshold = 0.0
_m = ob_green1flooryellow.modifiers.new('EdgeSplit', 'EDGE_SPLIT')
_m.use_edge_angle = False
ob_green1floorwhite.location = (0.0, 0.0, 0.0)
ob_green1floorwhite.hide_viewport = True
ob_green1floorwhite.lineart.crease_threshold = 0.0
_m = ob_green1floorwhite.modifiers.new('EdgeSplit', 'EDGE_SPLIT')
_m.use_edge_angle = False
ob_green1floorgreen.location = (0.0, 0.0, 0.0)
ob_green1floorgreen.lineart.crease_threshold = 0.0
_m = ob_green1floorgreen.modifiers.new('EdgeSplit', 'EDGE_SPLIT')
_m.use_edge_angle = False
ob_green1wallwhite.location = (0.0, 0.0, 0.0)
ob_green1wallwhite.hide_render = True
ob_green1wallwhite.lineart.crease_threshold = 0.0
_m = ob_green1wallwhite.modifiers.new('EdgeSplit', 'EDGE_SPLIT')
_m.use_edge_angle = False
ob_green1collision.location = (0.0, 0.0, 0.0)
ob_green1collision.hide_viewport = True
ob_green1collision.lineart.crease_threshold = 0.0
_m = ob_green1collision.modifiers.new('EdgeSplit', 'EDGE_SPLIT')
_m.use_edge_angle = False
ob_green1cablef.location = (-19.8, -7.5, 2.94)
ob_green1cablef.lineart.crease_threshold = 0.0
_m = ob_green1cablef.modifiers.new('EdgeSplit', 'EDGE_SPLIT')

# ---- collection membership
col_collection_1.objects.link(ob_green1cableh)
col_collection_1.objects.link(ob_green1cableg)
col_collection_1.objects.link(ob_green1cablea)
col_collection_1.objects.link(ob_green1cablee)
col_collection_1.objects.link(ob_green1cabled)
col_collection_1.objects.link(ob_green1cablec)
col_collection_1.objects.link(ob_green1cableb)
col_collection_1.objects.link(ob_green1wallwhite2)
col_collection_1.objects.link(ob_green1glass)
col_collection_1.objects.link(ob_green1flooryellow)
col_collection_1.objects.link(ob_green1floorwhite)
col_collection_1.objects.link(ob_green1floorgreen)
col_collection_1.objects.link(ob_green1wallwhite)
col_collection_1.objects.link(ob_green1collision)
col_collection_1.objects.link(ob_green1cablef)

# ---- scene / render settings (as saved in the file)
scene.frame_start = 1; scene.frame_end = 250; scene.frame_set(1)
scene.render.engine = 'BLENDER_EEVEE_NEXT'
scene.render.resolution_percentage = 50
scene.render.dither_intensity = 0.0
scene.cycles.use_denoising = False
scene.cycles.samples = 10
scene.cycles.sampling_pattern = 'TABULATED_SOBOL'
scene.cycles.light_sampling_threshold = 0.0
scene.cycles.use_adaptive_sampling = False
scene.cycles.use_light_tree = False
scene.cycles.blur_glossy = 0.0
scene.cycles.pixel_filter_type = 'GAUSSIAN'
scene.cycles.sample_clamp_indirect = 0.0
scene.view_settings.view_transform = 'Standard'
bpy.context.view_layer.update()

# ---- added for rendering (the .blend has no active camera and no usable light): camera, sun
cam_auto = bpy.data.cameras.new('AutoCamera')
cam_auto.lens = 50.0
cam_auto.sensor_width = 36.0
cam_auto.clip_end = 1078.48
ob_auto_camera = bpy.data.objects.new('AutoCamera', cam_auto)
scene.collection.objects.link(ob_auto_camera)
ob_auto_camera.location = (61.0522, -73.7427, 57.4403)
ob_auto_camera.rotation_euler = (1.09748, -7.21219e-08, 0.694738)
scene.camera = ob_auto_camera
light_auto_sun = bpy.data.lights.new('AutoSun', 'SUN')
light_auto_sun.energy = 3.0
light_auto_sun.angle = 0.0523599
ob_auto_sun = bpy.data.objects.new('AutoSun', light_auto_sun)
scene.collection.objects.link(ob_auto_sun)
ob_auto_sun.rotation_euler = (0.872665, 0.174533, 0.523599)
bpy.context.view_layer.update()
